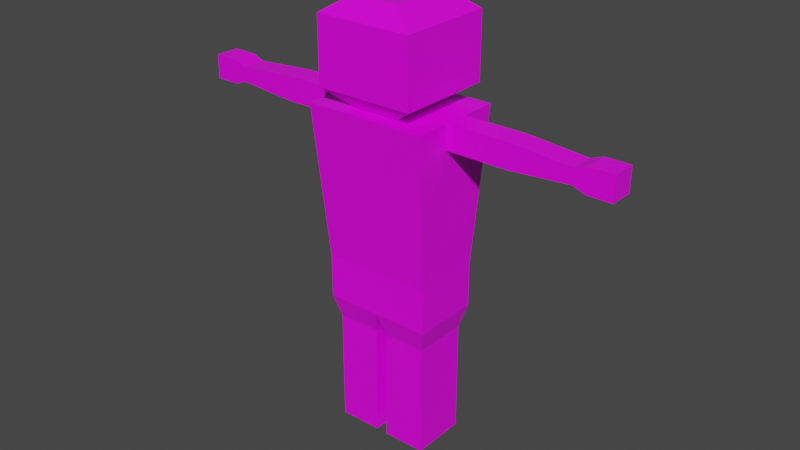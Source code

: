 # Source: PlayerDead.blend  (saved by Blender 2.93.21; exported with 4.5.12 LTS)
import bpy
from mathutils import Matrix  # noqa: F401  (used for matrix-valued properties, if any)

bpy.ops.wm.read_factory_settings(use_empty=True)
scene = bpy.context.scene
scene.name = 'Scene'

# ---- collections
col_collection = bpy.data.collections.new('Collection'); scene.collection.children.link(col_collection)

# ---- images (referenced by path relative to the original .blend; pixels are not part of the script)
import os
ASSET_DIR = os.environ.get("B2B_ASSET_DIR", "")  # directory of the original .blend (textures are referenced by path, not embedded)
HERE = os.path.dirname(os.path.abspath(__file__))  # packed textures are extracted next to this script under _unpacked/

def load_image(name, relpath, width, height, colorspace="sRGB"):
    """Load a texture the original file referenced (path relative to the .blend, or extracted next to this script)."""
    p = next((c for c in (os.path.join(HERE, relpath), os.path.join(ASSET_DIR, relpath)) if relpath and os.path.exists(c)), "")
    if p:
        img = bpy.data.images.load(p, check_existing=True)
        img.name = name
    else:  # same state as the original file: an image datablock whose file is absent (Cycles renders it pink)
        img = bpy.data.images.new(name, width, height)
        img.source = "FILE"
        img.filepath = "//" + (relpath or name)
    img.colorspace_settings.name = colorspace
    return img
img_player_albedo = load_image('Player_albedo', 'Player_albedo.png', 1024, 1024, 'sRGB')

# ---- materials (node trees are filled in below, after node groups)
mat_playermaterial = bpy.data.materials.new('PlayerMaterial')
mat_playermaterial.use_transparent_shadow = False

# ---- material node trees
mat_playermaterial.use_nodes = True; mat_playermaterial.node_tree.nodes.clear()
_N = mat_playermaterial.node_tree.nodes; _L = mat_playermaterial.node_tree.links
n0 = _N.new('ShaderNodeOutputMaterial'); n0.name = 'Material Output'; n0.location = (300, 300)
n1 = _N.new('ShaderNodeNormalMap'); n1.name = 'Normal Map'; n1.location = (-244, -233)
n1.inputs[0].default_value = 0.0
n2 = _N.new('ShaderNodeTexImage'); n2.name = 'Image Texture'; n2.location = (-366, 211)
n2.image = img_player_albedo
n3 = _N.new('ShaderNodeBsdfPrincipled'); n3.name = 'Principled BSDF'; n3.location = (10, 300)
n3.distribution = 'GGX'
n3.subsurface_method = 'BURLEY'
n3.inputs[2].default_value = 0.4
n3.inputs[3].default_value = 1.45
n3.inputs[27].default_value = (0.0, 0.0, 0.0, 1.0)
n3.inputs[28].default_value = 1.0
_L.new(n3.outputs[0], n0.inputs[0])
_L.new(n2.outputs[0], n3.inputs[0])
_L.new(n1.outputs[0], n3.inputs[5])
n0.is_active_output = True

# ---- world
world_world = bpy.data.worlds.new('World'); scene.world = world_world
world_world.use_nodes = True; world_world.node_tree.nodes.clear()
_N = world_world.node_tree.nodes; _L = world_world.node_tree.links
n0 = _N.new('ShaderNodeOutputWorld'); n0.name = 'World Output'; n0.location = (300, 300)
n1 = _N.new('ShaderNodeBackground'); n1.name = 'Background'; n1.location = (10, 300)
n1.inputs[0].default_value = (0.05088, 0.05088, 0.05088, 1.0)
_L.new(n1.outputs[0], n0.inputs[0])
n0.is_active_output = True
world_world.color = (0.05088, 0.05088, 0.05088)
world_world.use_sun_shadow = False
world_world.sun_shadow_jitter_overblur = 0.0

# ---- meshes
me_cube_003 = bpy.data.meshes.new('Cube.003')
me_cube_003.from_pydata([(-0.24, -0.1363, 0.0), (-0.27, -0.1663, 0.9), (-0.24, 0.1363, 0.0), (-0.27, 0.1663, 0.9), (-0.03, 0.1363, 0.0), (0.0, 0.1663, 0.9), (-0.03, -0.1363, 0.0), (0.0, -0.1663, 0.9), (-0.24, -0.1363, 0.45), (-0.24, 0.1363, 0.45), (-0.03, -0.1363, 0.45), (-0.03, 0.1363, 0.45), (-0.24, 0.1363, 0.3), (-0.24, 0.1363, 0.15), (-0.03, -0.1363, 0.3), (-0.03, -0.1363, 0.15), (-0.03, 0.1363, 0.3), (-0.03, 0.1363, 0.15), (-0.24, -0.1363, 0.15), (-0.24, -0.1363, 0.3), (-0.27, -0.1663, 0.675), (-0.27, 0.1663, 0.675), (0.0, -0.1663, 0.675), (0.0, 0.1663, 0.675), (-0.27, -0.1663, 0.7875), (-0.27, 0.1663, 0.7875), (0.0, -0.1663, 0.7875), (0.0, 0.1663, 0.7875), (-0.24, 0.1363, 0.5625), (-0.03, -0.1363, 0.5625), (-0.03, 0.1363, 0.5625), (-0.24, -0.1363, 0.5625)], [], [(24, 1, 3, 25), (26, 7, 1, 24), (5, 3, 1, 7), (2, 4, 6, 0), (25, 3, 5, 27), (12, 9, 11, 16), (14, 10, 8, 19), (19, 8, 9, 12), (0, 18, 13, 2), (18, 19, 12, 13), (6, 15, 18, 0), (15, 14, 19, 18), (2, 13, 17, 4), (13, 12, 16, 17), (28, 21, 23, 30), (4, 17, 15, 6), (29, 22, 20, 31), (31, 20, 21, 28), (21, 25, 27, 23), (22, 26, 24, 20), (20, 24, 25, 21), (8, 31, 28, 9), (10, 29, 31, 8), (9, 28, 30, 11), (15, 17, 16, 14), (14, 16, 11, 10), (10, 11, 30, 29), (29, 30, 23, 22), (22, 23, 27, 26), (5, 7, 26, 27)])
me_cube_003.polygons.foreach_set('use_smooth', [True] * 30)
_k = set([(0, 2), (0, 6), (0, 18), (1, 3), (1, 7), (1, 24), (2, 4), (2, 13), (3, 5), (3, 25), (4, 6), (4, 17), (5, 7), (5, 27), (6, 15), (7, 26), (8, 19), (8, 31), (9, 12), (9, 28), (10, 14), (10, 29), (11, 16), (11, 30), (12, 13), (14, 15), (16, 17), (18, 19), (20, 21), (20, 22), (20, 24), (20, 31), (21, 23), (21, 25), (21, 28), (22, 23), (22, 26), (22, 29), (23, 27), (23, 30), (28, 30), (28, 31), (29, 30), (29, 31)])
me_cube_003.attributes.new('sharp_edge', 'BOOLEAN', 'EDGE').data.foreach_set('value', [ (min(e.vertices), max(e.vertices)) in _k for e in me_cube_003.edges])
_uv = me_cube_003.uv_layers.new(name='UVMap')
_uv.uv.foreach_set('vector', [0.5585, 0.6031, 0.5585, 0.6423, 0.4426, 0.6423, 0.4426, 0.6031, 0.7978, 0.04406, 0.7978, 0.004886, 0.8919, 0.004886, 0.8919, 0.04406, 0.004886, 0.7674, 0.09897, 0.7674, 0.09897, 0.8833, 0.004886, 0.8833, 0.4426, 0.85, 0.5158, 0.85, 0.5158, 0.945, 0.4426, 0.945, 0.694, 0.04406, 0.694, 0.004886, 0.7881, 0.004886, 0.7881, 0.04406, 0.7044, 0.2142, 0.7044, 0.162, 0.7776, 0.162, 0.7776, 0.2142, 0.8083, 0.2142, 0.8083, 0.162, 0.8815, 0.162, 0.8815, 0.2142, 0.5481, 0.4329, 0.5481, 0.4852, 0.4531, 0.4852, 0.4531, 0.4329, 0.5481, 0.3285, 0.5481, 0.3807, 0.4531, 0.3807, 0.4531, 0.3285, 0.5481, 0.3807, 0.5481, 0.4329, 0.4531, 0.4329, 0.4531, 0.3807, 0.8083, 0.3187, 0.8083, 0.2664, 0.8815, 0.2664, 0.8815, 0.3187, 0.8083, 0.2664, 0.8083, 0.2142, 0.8815, 0.2142, 0.8815, 0.2664, 0.7044, 0.3187, 0.7044, 0.2664, 0.7776, 0.2664, 0.7776, 0.3187, 0.7044, 0.2664, 0.7044, 0.2142, 0.7776, 0.2142, 0.7776, 0.2664, 0.7044, 0.1228, 0.694, 0.08324, 0.7881, 0.08324, 0.7776, 0.1228, 0.5481, 0.004886, 0.5481, 0.05712, 0.4531, 0.05712, 0.4531, 0.004886, 0.8083, 0.1228, 0.7978, 0.08324, 0.8919, 0.08324, 0.8815, 0.1228, 0.5481, 0.5243, 0.5585, 0.5639, 0.4426, 0.5639, 0.4531, 0.5243, 0.694, 0.08324, 0.694, 0.04406, 0.7881, 0.04406, 0.7881, 0.08324, 0.7978, 0.08324, 0.7978, 0.04406, 0.8919, 0.04406, 0.8919, 0.08324, 0.5585, 0.5639, 0.5585, 0.6031, 0.4426, 0.6031, 0.4426, 0.5639, 0.5481, 0.4852, 0.5481, 0.5243, 0.4531, 0.5243, 0.4531, 0.4852, 0.8083, 0.162, 0.8083, 0.1228, 0.8815, 0.1228, 0.8815, 0.162, 0.7044, 0.162, 0.7044, 0.1228, 0.7776, 0.1228, 0.7776, 0.162, 0.4531, 0.05712, 0.5481, 0.05712, 0.5481, 0.1094, 0.4531, 0.1094, 0.4531, 0.1094, 0.5481, 0.1094, 0.5481, 0.1616, 0.4531, 0.1616, 0.4531, 0.1616, 0.5481, 0.1616, 0.5481, 0.2008, 0.4531, 0.2008, 0.4531, 0.2008, 0.5481, 0.2008, 0.5585, 0.2403, 0.4426, 0.2403, 0.4426, 0.2403, 0.5585, 0.2403, 0.5585, 0.2795, 0.4426, 0.2795, 0.5585, 0.3187, 0.4426, 0.3187, 0.4426, 0.2795, 0.5585, 0.2795])
me_cube_003.materials.append(mat_playermaterial)
me_cube_003.use_remesh_fix_poles = True
me_cube_003.use_remesh_preserve_attributes = False
me_cube_003.update()
me_cube_003.normals_split_custom_set([tuple(v) for v in zip(*[iter([-1.0, 0.0, 0.0, -1.0, 0.0, 0.0, -1.0, 0.0, 0.0, -1.0, 0.0, 0.0, 0.0, -1.0, 0.0, 0.0, -1.0, 0.0, 0.0, -1.0, 0.0, 0.0, -1.0, 0.0, 0.0, 0.0, 1.0, 0.0, 0.0, 1.0, 0.0, 0.0, 1.0, 0.0, 0.0, 1.0, 0.0, 0.0, -1.0, 0.0, 0.0, -1.0, 0.0, 0.0, -1.0, 0.0, 0.0, -1.0, 0.0, 1.0, 0.0, 0.0, 1.0, 0.0, 0.0, 1.0, 0.0, 0.0, 1.0, 0.0, 0.0, 1.0, 0.0, 0.0, 1.0, 0.0, 0.0, 1.0, 0.0, 0.0, 1.0, 0.0, 0.0, -1.0, 0.0, 0.0, -1.0, 0.0, 0.0, -1.0, 0.0, 0.0, -1.0, 0.0, -1.0, 0.0, 0.0, -1.0, 0.0, 0.0, -1.0, 0.0, 0.0, -1.0, 0.0, 0.0, -1.0, 0.0, 0.0, -1.0, 0.0, 0.0, -1.0, 0.0, 0.0, -1.0, 0.0, 0.0, -1.0, 0.0, 0.0, -1.0, 0.0, 0.0, -1.0, 0.0, 0.0, -1.0, 0.0, 0.0, 0.0, -1.0, 0.0, 0.0, -1.0, 0.0, 0.0, -1.0, 0.0, 0.0, -1.0, 0.0, 0.0, -1.0, 0.0, 0.0, -1.0, 0.0, 0.0, -1.0, 0.0, 0.0, -1.0, 0.0, 0.0, 1.0, 0.0, 0.0, 1.0, 0.0, 0.0, 1.0, 0.0, 0.0, 1.0, 0.0, 0.0, 1.0, 0.0, 0.0, 1.0, 0.0, 0.0, 1.0, 0.0, 0.0, 1.0, 0.0, 0.0, 0.9662, -0.2577, 0.0, 0.9662, -0.2577, 0.0, 0.9662, -0.2577, 0.0, 0.9662, -0.2577, 1.0, 0.0, 0.0, 1.0, 0.0, 0.0, 1.0, 0.0, 0.0, 1.0, 0.0, 0.0, 0.0, -0.9662, -0.2577, 0.0, -0.9662, -0.2577, 0.0, -0.9662, -0.2577, 0.0, -0.9662, -0.2577, -0.9662, 0.0, -0.2577, -0.9662, 0.0, -0.2577, -0.9662, 0.0, -0.2577, -0.9662, 0.0, -0.2577, 0.0, 1.0, 0.0, 0.0, 1.0, 0.0, 0.0, 1.0, 0.0, 0.0, 1.0, 0.0, 0.0, -1.0, 0.0, 0.0, -1.0, 0.0, 0.0, -1.0, 0.0, 0.0, -1.0, 0.0, -1.0, 0.0, 0.0, -1.0, 0.0, 0.0, -1.0, 0.0, 0.0, -1.0, 0.0, 0.0, -1.0, 0.0, 0.0, -1.0, 0.0, 0.0, -1.0, 0.0, 0.0, -1.0, 0.0, 0.0, 0.0, -1.0, 0.0, 0.0, -1.0, 0.0, 0.0, -1.0, 0.0, 0.0, -1.0, 0.0, 0.0, 1.0, 0.0, 0.0, 1.0, 0.0, 0.0, 1.0, 0.0, 0.0, 1.0, 0.0, 1.0, 0.0, 0.0, 1.0, 0.0, 0.0, 1.0, 0.0, 0.0, 1.0, 0.0, 0.0, 1.0, 0.0, 0.0, 1.0, 0.0, 0.0, 1.0, 0.0, 0.0, 1.0, 0.0, 0.0, 1.0, 0.0, 0.0, 1.0, 0.0, 0.0, 1.0, 0.0, 0.0, 1.0, 0.0, 0.0, 0.9662, 0.0, -0.2577, 0.9662, 0.0, -0.2577, 0.9662, 0.0, -0.2577, 0.9662, 0.0, -0.2577, 1.0, 0.0, 0.0, 1.0, 0.0, 0.0, 1.0, 0.0, 0.0, 1.0, 0.0, 0.0, 1.0, 0.0, 0.0, 1.0, 0.0, 0.0, 1.0, 0.0, 0.0, 1.0, 0.0, 0.0])] * 3)])
me_cube_004 = bpy.data.meshes.new('Cube.004')
me_cube_004.from_pydata([(0.03, -0.1363, 0.0), (0.0, -0.1663, 0.9), (0.03, 0.1363, 0.0), (0.0, 0.1663, 0.9), (0.24, 0.1363, 0.0), (0.27, 0.1663, 0.9), (0.24, -0.1363, 0.0), (0.27, -0.1663, 0.9), (0.03, -0.1363, 0.45), (0.03, 0.1363, 0.45), (0.24, -0.1363, 0.45), (0.24, 0.1363, 0.45), (0.03, 0.1363, 0.3), (0.03, 0.1363, 0.15), (0.24, -0.1363, 0.3), (0.24, -0.1363, 0.15), (0.24, 0.1363, 0.3), (0.24, 0.1363, 0.15), (0.03, -0.1363, 0.15), (0.03, -0.1363, 0.3), (0.0, -0.1663, 0.675), (0.0, 0.1663, 0.675), (0.27, -0.1663, 0.675), (0.27, 0.1663, 0.675), (0.0, -0.1663, 0.7875), (0.0, 0.1663, 0.7875), (0.27, -0.1663, 0.7875), (0.27, 0.1663, 0.7875), (0.03, 0.1363, 0.5625), (0.24, -0.1363, 0.5625), (0.24, 0.1363, 0.5625), (0.03, -0.1363, 0.5625)], [], [(24, 1, 3, 25), (26, 7, 1, 24), (5, 3, 1, 7), (2, 4, 6, 0), (25, 3, 5, 27), (12, 9, 11, 16), (14, 10, 8, 19), (19, 8, 9, 12), (0, 18, 13, 2), (18, 19, 12, 13), (6, 15, 18, 0), (15, 14, 19, 18), (2, 13, 17, 4), (13, 12, 16, 17), (28, 21, 23, 30), (4, 17, 15, 6), (29, 22, 20, 31), (31, 20, 21, 28), (21, 25, 27, 23), (22, 26, 24, 20), (20, 24, 25, 21), (8, 31, 28, 9), (10, 29, 31, 8), (9, 28, 30, 11), (15, 17, 16, 14), (14, 16, 11, 10), (10, 11, 30, 29), (29, 30, 23, 22), (22, 23, 27, 26), (5, 7, 26, 27)])
me_cube_004.polygons.foreach_set('use_smooth', [True] * 30)
_k = set([(0, 2), (0, 6), (0, 18), (1, 3), (1, 7), (1, 24), (2, 4), (2, 13), (3, 5), (3, 25), (4, 6), (4, 17), (5, 7), (5, 27), (6, 15), (7, 26), (8, 19), (8, 31), (9, 12), (9, 28), (10, 14), (10, 29), (11, 16), (11, 30), (12, 13), (14, 15), (16, 17), (18, 19), (20, 21), (20, 22), (20, 24), (20, 31), (21, 23), (21, 25), (21, 28), (22, 23), (22, 26), (22, 29), (23, 27), (23, 30), (28, 30), (28, 31), (29, 30), (29, 31)])
me_cube_004.attributes.new('sharp_edge', 'BOOLEAN', 'EDGE').data.foreach_set('value', [ (min(e.vertices), max(e.vertices)) in _k for e in me_cube_004.edges])
_uv = me_cube_004.uv_layers.new(name='UVMap')
_uv.uv.foreach_set('vector', [0.6842, 0.2795, 0.6842, 0.3187, 0.5683, 0.3187, 0.5683, 0.2795, 0.7978, 0.3676, 0.7978, 0.3285, 0.8919, 0.3285, 0.8919, 0.3676, 0.5695, 0.8291, 0.6635, 0.8291, 0.6635, 0.945, 0.5695, 0.945, 0.7426, 0.8291, 0.8158, 0.8291, 0.8158, 0.9241, 0.7426, 0.9241, 0.694, 0.3676, 0.694, 0.3285, 0.7881, 0.3285, 0.7881, 0.3676, 0.7044, 0.5378, 0.7044, 0.4855, 0.7776, 0.4855, 0.7776, 0.5378, 0.8083, 0.5378, 0.8083, 0.4855, 0.8815, 0.4855, 0.8815, 0.5378, 0.6738, 0.1094, 0.6738, 0.1616, 0.5787, 0.1616, 0.5787, 0.1094, 0.6738, 0.004886, 0.6738, 0.05712, 0.5787, 0.05712, 0.5787, 0.004886, 0.6738, 0.05712, 0.6738, 0.1094, 0.5787, 0.1094, 0.5787, 0.05712, 0.8083, 0.6423, 0.8083, 0.59, 0.8815, 0.59, 0.8815, 0.6423, 0.8083, 0.59, 0.8083, 0.5378, 0.8815, 0.5378, 0.8815, 0.59, 0.7044, 0.6423, 0.7044, 0.59, 0.7776, 0.59, 0.7776, 0.6423, 0.7044, 0.59, 0.7044, 0.5378, 0.7776, 0.5378, 0.7776, 0.59, 0.7044, 0.4464, 0.694, 0.4068, 0.7881, 0.4068, 0.7776, 0.4464, 0.6738, 0.3285, 0.6738, 0.3807, 0.5787, 0.3807, 0.5787, 0.3285, 0.8083, 0.4464, 0.7978, 0.4068, 0.8919, 0.4068, 0.8815, 0.4464, 0.6738, 0.2008, 0.6842, 0.2403, 0.5683, 0.2403, 0.5787, 0.2008, 0.694, 0.4068, 0.694, 0.3676, 0.7881, 0.3676, 0.7881, 0.4068, 0.7978, 0.4068, 0.7978, 0.3676, 0.8919, 0.3676, 0.8919, 0.4068, 0.6842, 0.2403, 0.6842, 0.2795, 0.5683, 0.2795, 0.5683, 0.2403, 0.6738, 0.1616, 0.6738, 0.2008, 0.5787, 0.2008, 0.5787, 0.1616, 0.8083, 0.4855, 0.8083, 0.4464, 0.8815, 0.4464, 0.8815, 0.4855, 0.7044, 0.4855, 0.7044, 0.4464, 0.7776, 0.4464, 0.7776, 0.4855, 0.5787, 0.3807, 0.6738, 0.3807, 0.6738, 0.4329, 0.5787, 0.4329, 0.5787, 0.4329, 0.6738, 0.4329, 0.6738, 0.4852, 0.5787, 0.4852, 0.5787, 0.4852, 0.6738, 0.4852, 0.6738, 0.5243, 0.5787, 0.5243, 0.5787, 0.5243, 0.6738, 0.5243, 0.6842, 0.5639, 0.5683, 0.5639, 0.5683, 0.5639, 0.6842, 0.5639, 0.6842, 0.6031, 0.5683, 0.6031, 0.6842, 0.6423, 0.5683, 0.6423, 0.5683, 0.6031, 0.6842, 0.6031])
me_cube_004.materials.append(mat_playermaterial)
me_cube_004.use_remesh_fix_poles = True
me_cube_004.use_remesh_preserve_attributes = False
me_cube_004.update()
me_cube_004.normals_split_custom_set([tuple(v) for v in zip(*[iter([-1.0, 0.0, 0.0, -1.0, 0.0, 0.0, -1.0, 0.0, 0.0, -1.0, 0.0, 0.0, 0.0, -1.0, 0.0, 0.0, -1.0, 0.0, 0.0, -1.0, 0.0, 0.0, -1.0, 0.0, 0.0, 0.0, 1.0, 0.0, 0.0, 1.0, 0.0, 0.0, 1.0, 0.0, 0.0, 1.0, 0.0, 0.0, -1.0, 0.0, 0.0, -1.0, 0.0, 0.0, -1.0, 0.0, 0.0, -1.0, 0.0, 1.0, 0.0, 0.0, 1.0, 0.0, 0.0, 1.0, 0.0, 0.0, 1.0, 0.0, 0.0, 1.0, 0.0, 0.0, 1.0, 0.0, 0.0, 1.0, 0.0, 0.0, 1.0, 0.0, 0.0, -1.0, 0.0, 0.0, -1.0, 0.0, 0.0, -1.0, 0.0, 0.0, -1.0, 0.0, -1.0, 0.0, 0.0, -1.0, 0.0, 0.0, -1.0, 0.0, 0.0, -1.0, 0.0, 0.0, -1.0, 0.0, 0.0, -1.0, 0.0, 0.0, -1.0, 0.0, 0.0, -1.0, 0.0, 0.0, -1.0, 0.0, 0.0, -1.0, 0.0, 0.0, -1.0, 0.0, 0.0, -1.0, 0.0, 0.0, 0.0, -1.0, 0.0, 0.0, -1.0, 0.0, 0.0, -1.0, 0.0, 0.0, -1.0, 0.0, 0.0, -1.0, 0.0, 0.0, -1.0, 0.0, 0.0, -1.0, 0.0, 0.0, -1.0, 0.0, 0.0, 1.0, 0.0, 0.0, 1.0, 0.0, 0.0, 1.0, 0.0, 0.0, 1.0, 0.0, 0.0, 1.0, 0.0, 0.0, 1.0, 0.0, 0.0, 1.0, 0.0, 0.0, 1.0, 0.0, 0.0, 0.9662, -0.2577, 0.0, 0.9662, -0.2577, 0.0, 0.9662, -0.2577, 0.0, 0.9662, -0.2577, 1.0, 0.0, 0.0, 1.0, 0.0, 0.0, 1.0, 0.0, 0.0, 1.0, 0.0, 0.0, 0.0, -0.9662, -0.2577, 0.0, -0.9662, -0.2577, 0.0, -0.9662, -0.2577, 0.0, -0.9662, -0.2577, -0.9662, 0.0, -0.2577, -0.9662, 0.0, -0.2577, -0.9662, 0.0, -0.2577, -0.9662, 0.0, -0.2577, 0.0, 1.0, 0.0, 0.0, 1.0, 0.0, 0.0, 1.0, 0.0, 0.0, 1.0, 0.0, 0.0, -1.0, 0.0, 0.0, -1.0, 0.0, 0.0, -1.0, 0.0, 0.0, -1.0, 0.0, -1.0, 0.0, 0.0, -1.0, 0.0, 0.0, -1.0, 0.0, 0.0, -1.0, 0.0, 0.0, -1.0, 0.0, 0.0, -1.0, 0.0, 0.0, -1.0, 0.0, 0.0, -1.0, 0.0, 0.0, 0.0, -1.0, 0.0, 0.0, -1.0, 0.0, 0.0, -1.0, 0.0, 0.0, -1.0, 0.0, 0.0, 1.0, 0.0, 0.0, 1.0, 0.0, 0.0, 1.0, 0.0, 0.0, 1.0, 0.0, 1.0, 0.0, 0.0, 1.0, 0.0, 0.0, 1.0, 0.0, 0.0, 1.0, 0.0, 0.0, 1.0, 0.0, 0.0, 1.0, 0.0, 0.0, 1.0, 0.0, 0.0, 1.0, 0.0, 0.0, 1.0, 0.0, 0.0, 1.0, 0.0, 0.0, 1.0, 0.0, 0.0, 1.0, 0.0, 0.0, 0.9662, 0.0, -0.2577, 0.9662, 0.0, -0.2577, 0.9662, 0.0, -0.2577, 0.9662, 0.0, -0.2577, 1.0, 0.0, 0.0, 1.0, 0.0, 0.0, 1.0, 0.0, 0.0, 1.0, 0.0, 0.0, 1.0, 0.0, 0.0, 1.0, 0.0, 0.0, 1.0, 0.0, 0.0, 1.0, 0.0, 0.0])] * 3)])
me_cube_001 = bpy.data.meshes.new('Cube.001')
me_cube_001.from_pydata([(0.3, 0.24, 1.65), (0.27, 0.168, 0.9), (0.3, -0.24, 1.65), (0.27, -0.168, 0.9), (-0.3, 0.24, 1.65), (-0.27, 0.168, 0.9), (-0.3, -0.24, 1.65), (-0.27, -0.168, 0.9)], [], [(0, 4, 6, 2), (3, 2, 6, 7), (7, 6, 4, 5), (5, 1, 3, 7), (1, 0, 2, 3), (5, 4, 0, 1)])
me_cube_001.polygons.foreach_set('use_smooth', [True] * 6)
_k = set([(0, 1), (0, 2), (0, 4), (1, 3), (1, 5), (2, 3), (2, 6), (3, 7), (4, 5), (4, 6), (5, 7), (6, 7)])
me_cube_001.attributes.new('sharp_edge', 'BOOLEAN', 'EDGE').data.foreach_set('value', [ (min(e.vertices), max(e.vertices)) in _k for e in me_cube_001.edges])
_uv = me_cube_001.uv_layers.new(name='UVMap')
_uv.uv.foreach_set('vector', [0.1722, 0.5485, 0.1722, 0.7576, 0.004886, 0.7576, 0.004886, 0.5485, 0.2035, 0.004886, 0.214, 0.2674, 0.004886, 0.2674, 0.01534, 0.004886, 0.3241, 0.2772, 0.3492, 0.5388, 0.1819, 0.5388, 0.207, 0.2772, 0.5597, 0.652, 0.5597, 0.8402, 0.4426, 0.8402, 0.4426, 0.652, 0.1471, 0.2772, 0.1722, 0.5388, 0.004886, 0.5388, 0.02998, 0.2772, 0.4224, 0.004886, 0.4328, 0.2674, 0.2237, 0.2674, 0.2342, 0.004886])
me_cube_001.materials.append(mat_playermaterial)
me_cube_001.use_remesh_fix_poles = True
me_cube_001.use_remesh_preserve_attributes = False
me_cube_001.update()
me_cube_001.normals_split_custom_set([tuple(v) for v in zip(*[iter([0.0, 0.0, 1.0, 0.0, 0.0, 1.0, 0.0, 0.0, 1.0, 0.0, 0.0, 1.0, 0.0, -0.9954, -0.09556, 0.0, -0.9954, -0.09556, 0.0, -0.9954, -0.09556, 0.0, -0.9954, -0.09556, -0.9992, 0.0, -0.03997, -0.9992, 0.0, -0.03997, -0.9992, 0.0, -0.03997, -0.9992, 0.0, -0.03997, 0.0, 0.0, -1.0, 0.0, 0.0, -1.0, 0.0, 0.0, -1.0, 0.0, 0.0, -1.0, 0.9992, 0.0, -0.03997, 0.9992, 0.0, -0.03997, 0.9992, 0.0, -0.03997, 0.9992, 0.0, -0.03997, 0.0, 0.9954, -0.09556, 0.0, 0.9954, -0.09556, 0.0, 0.9954, -0.09556, 0.0, 0.9954, -0.09556])] * 3)])
me_cube_006 = bpy.data.meshes.new('Cube.006')
me_cube_006.from_pydata([(-0.2948, 0.06, 1.531), (-0.3, 0.06, 1.65), (-0.2948, -0.06, 1.531), (-0.3, -0.06, 1.65), (-0.6, 0.06, 1.53), (-0.6, 0.06, 1.65), (-0.6, -0.06, 1.53), (-0.6, -0.06, 1.65), (-0.9, 0.06, 1.554), (-0.9, 0.06, 1.626), (-0.9, -0.06, 1.554), (-0.9, -0.06, 1.626), (-0.96, 0.06, 1.531), (-0.96, 0.06, 1.649), (-0.96, -0.06, 1.531), (-0.96, -0.06, 1.649), (-1.08, 0.06, 1.531), (-1.08, 0.06, 1.649), (-1.08, -0.06, 1.531), (-1.08, -0.06, 1.649)], [], [(0, 1, 3, 2), (2, 3, 7, 6), (5, 4, 8, 9), (4, 5, 1, 0), (2, 6, 4, 0), (7, 3, 1, 5), (11, 9, 13, 15), (4, 6, 10, 8), (7, 5, 9, 11), (6, 7, 11, 10), (15, 13, 17, 19), (10, 11, 15, 14), (9, 8, 12, 13), (8, 10, 14, 12), (18, 19, 17, 16), (14, 15, 19, 18), (13, 12, 16, 17), (12, 14, 18, 16)])
me_cube_006.polygons.foreach_set('use_smooth', [True] * 18)
_k = set([(0, 1), (0, 2), (0, 4), (1, 3), (1, 5), (2, 3), (2, 6), (3, 7), (4, 6), (4, 8), (5, 7), (5, 9), (6, 10), (7, 11), (8, 10), (8, 12), (9, 11), (9, 13), (10, 14), (11, 15), (12, 14), (12, 16), (13, 15), (13, 17), (14, 18), (15, 19), (16, 17), (16, 18), (17, 19), (18, 19)])
me_cube_006.attributes.new('sharp_edge', 'BOOLEAN', 'EDGE').data.foreach_set('value', [ (min(e.vertices), max(e.vertices)) in _k for e in me_cube_006.edges])
_uv = me_cube_006.uv_layers.new(name='UVMap')
_uv.uv.foreach_set('vector', [0.1504, 0.8092, 0.1087, 0.8092, 0.1087, 0.7674, 0.1504, 0.7674, 0.919, 0.9256, 0.8774, 0.9239, 0.8771, 0.8194, 0.919, 0.8193, 0.9017, 0.1111, 0.9435, 0.1112, 0.935, 0.2158, 0.9098, 0.2157, 0.9435, 0.1112, 0.9017, 0.1111, 0.9019, 0.006608, 0.9435, 0.004886, 0.9017, 0.5612, 0.9017, 0.4551, 0.9435, 0.4551, 0.9435, 0.5612, 0.9533, 0.3944, 0.9533, 0.2901, 0.9951, 0.2901, 0.9951, 0.3944, 0.9533, 0.4981, 0.9951, 0.4981, 0.9951, 0.5195, 0.9533, 0.5195, 0.9435, 0.4551, 0.9017, 0.4551, 0.9017, 0.3514, 0.9435, 0.3514, 0.9533, 0.3944, 0.9951, 0.3944, 0.9951, 0.4981, 0.9533, 0.4981, 0.919, 0.8193, 0.8771, 0.8194, 0.8852, 0.7148, 0.9104, 0.7148, 0.9533, 0.5195, 0.9951, 0.5195, 0.9951, 0.5612, 0.9533, 0.5612, 0.9104, 0.7148, 0.8852, 0.7148, 0.8773, 0.6939, 0.9183, 0.6938, 0.9098, 0.2157, 0.935, 0.2158, 0.9428, 0.2367, 0.9019, 0.2366, 0.9435, 0.3514, 0.9017, 0.3514, 0.9017, 0.33, 0.9435, 0.33, 0.1497, 0.9124, 0.1087, 0.9124, 0.1087, 0.8706, 0.1497, 0.8706, 0.9183, 0.6938, 0.8773, 0.6939, 0.8772, 0.6521, 0.9182, 0.652, 0.9019, 0.2366, 0.9428, 0.2367, 0.9427, 0.2785, 0.9018, 0.2784, 0.9435, 0.33, 0.9017, 0.33, 0.9017, 0.2883, 0.9435, 0.2883])
me_cube_006.materials.append(mat_playermaterial)
me_cube_006.use_remesh_fix_poles = True
me_cube_006.use_remesh_preserve_attributes = False
me_cube_006.update()
me_cube_006.normals_split_custom_set([tuple(v) for v in zip(*[iter([0.9991, 0.0, 0.04348, 0.9991, 0.0, 0.04348, 0.9991, 0.0, 0.04348, 0.9991, 0.0, 0.04348, 1.002e-10, -1.0, -5.143e-08, 1.002e-10, -1.0, -5.143e-08, 5.143e-11, -1.0, -5.783e-08, 5.14e-11, -1.0, -5.784e-08, -5.143e-11, 1.0, 7.556e-08, -5.14e-11, 1.0, 7.555e-08, -2.837e-14, 1.0, 7.385e-08, -2.837e-14, 1.0, 7.385e-08, -5.14e-11, 1.0, 7.555e-08, -5.143e-11, 1.0, 7.556e-08, -1.002e-10, 1.0, 8.599e-08, -1.002e-10, 1.0, 8.599e-08, 0.002128, 4.975e-07, -1.0, 0.002128, 4.975e-07, -1.0, 0.002128, 4.975e-07, -1.0, 0.002128, 4.975e-07, -1.0, -4.139e-07, 0.0, 1.0, -4.139e-07, 0.0, 1.0, -4.139e-07, 0.0, 1.0, -4.139e-07, 0.0, 1.0, 0.3526, 0.0, 0.9358, 0.3526, 0.0, 0.9358, 0.3526, 0.0, 0.9358, 0.3526, 0.0, 0.9358, -0.07925, 5.158e-07, -0.9969, -0.07925, 5.158e-07, -0.9969, -0.07925, 5.158e-07, -0.9969, -0.07925, 5.158e-07, -0.9969, -0.07925, 0.0, 0.9969, -0.07925, 0.0, 0.9969, -0.07925, 0.0, 0.9969, -0.07925, 0.0, 0.9969, 5.14e-11, -1.0, -5.784e-08, 5.143e-11, -1.0, -5.783e-08, 1.966e-13, -1.0, -7.385e-08, 1.966e-13, -1.0, -7.385e-08, 0.0, 0.0, 1.0, 0.0, 0.0, 1.0, 0.0, 0.0, 1.0, 0.0, 0.0, 1.0, 1.966e-13, -1.0, -7.385e-08, 1.966e-13, -1.0, -7.385e-08, 1.358e-13, -1.0, -7.289e-08, 1.358e-13, -1.0, -7.289e-08, -2.837e-14, 1.0, 7.385e-08, -2.837e-14, 1.0, 7.385e-08, 0.0, 1.0, 7.289e-08, 0.0, 1.0, 7.289e-08, 0.3526, 0.0, -0.9358, 0.3526, 0.0, -0.9358, 0.3526, 0.0, -0.9358, 0.3526, 0.0, -0.9358, -1.0, 0.0, 0.0, -1.0, 0.0, 0.0, -1.0, 0.0, 0.0, -1.0, 0.0, 0.0, 1.358e-13, -1.0, -7.289e-08, 1.358e-13, -1.0, -7.289e-08, 0.0, -1.0, -6.604e-08, 0.0, -1.0, -6.604e-08, 0.0, 1.0, 7.289e-08, 0.0, 1.0, 7.289e-08, 0.0, 1.0, 6.604e-08, 0.0, 1.0, 6.604e-08, 0.0, 0.0, -1.0, 0.0, 0.0, -1.0, 0.0, 0.0, -1.0, 0.0, 0.0, -1.0])] * 3)])
me_cube_002 = bpy.data.meshes.new('Cube.002')
me_cube_002.from_pydata([(-0.24, -0.24, 1.732), (-0.24, -0.24, 1.812), (-0.24, -0.24, 1.892), (-0.24, -0.24, 1.972), (-0.24, -0.24, 2.052), (-0.24, 0.24, 2.052), (-0.24, 0.24, 1.972), (-0.24, 0.24, 1.892), (-0.24, 0.24, 1.812), (-0.24, 0.24, 1.732), (0.24, 0.24, 2.052), (0.24, 0.24, 1.972), (0.24, 0.24, 1.892), (0.24, 0.24, 1.812), (0.24, 0.24, 1.732), (0.24, -0.24, 2.052), (0.24, -0.24, 1.972), (0.24, -0.24, 1.892), (0.24, -0.24, 1.812), (0.24, -0.24, 1.732), (-0.24, -0.24, 2.012), (0.06, -0.24, 1.892), (-0.06, -0.24, 1.972), (-0.06, -0.24, 1.732), (-1.045e-08, -0.24, 1.732), (-1.051e-08, -0.24, 1.812), (-1.056e-08, -0.24, 1.892), (-1.062e-08, -0.24, 1.972), (-1.068e-08, -0.24, 2.052), (-1.063e-08, 0.24, 1.732), (-1.068e-08, 0.24, 1.812), (-1.074e-08, 0.24, 1.892), (-1.08e-08, 0.24, 1.972), (-1.085e-08, 0.24, 2.052), (0.06, -0.24, 2.012), (0.06, -0.24, 2.052), (-0.12, -0.24, 1.732), (-0.12, -0.24, 1.812), (-0.12, -0.24, 1.892), (-0.12, -0.24, 1.972), (-0.12, -0.24, 2.052), (0.06, -0.24, 1.812), (-0.06, -0.24, 1.892), (-0.12, 0.24, 1.732), (-0.12, 0.24, 1.812), (-0.12, 0.24, 1.892), (-0.12, 0.24, 1.972), (-0.12, 0.24, 2.052), (0.06, -0.24, 1.732), (-0.06, -0.24, 1.812), (0.12, 0.24, 1.732), (0.12, 0.24, 1.812), (0.12, 0.24, 1.892), (0.12, 0.24, 1.972), (0.12, 0.24, 2.052), (-0.06, -0.24, 2.052), (0.06, -0.24, 1.972), (0.12, -0.24, 1.732), (0.12, -0.24, 1.812), (0.12, -0.24, 1.892), (0.12, -0.24, 1.972), (0.12, -0.24, 2.052), (0.24, 0.16, 1.732), (0.24, 0.08, 1.732), (0.24, -7.451e-09, 1.732), (0.24, -0.08, 1.732), (0.24, -0.16, 1.732), (0.24, 0.16, 1.812), (0.24, 0.08, 1.812), (0.24, -7.451e-09, 1.812), (0.24, -0.08, 1.812), (0.24, -0.16, 1.812), (0.24, 0.16, 1.892), (0.24, 0.08, 1.892), (0.24, -7.451e-09, 1.892), (0.24, -0.08, 1.892), (0.24, -0.16, 1.892), (0.24, 0.16, 1.972), (0.24, 0.08, 1.972), (0.24, -7.451e-09, 1.972), (0.24, -0.08, 1.972), (0.24, -0.16, 1.972), (0.24, 0.16, 2.052), (0.24, 0.08, 2.052), (0.24, -7.451e-09, 2.052), (0.24, -0.08, 2.052), (0.24, -0.16, 2.052), (-0.24, -0.16, 1.732), (-0.24, -0.08, 1.732), (-0.24, 7.451e-09, 1.732), (-0.24, 0.08, 1.732), (-0.24, 0.16, 1.732), (-0.24, -0.16, 1.812), (-0.24, -0.08, 1.812), (-0.24, 7.451e-09, 1.812), (-0.24, 0.08, 1.812), (-0.24, 0.16, 1.812), (-0.24, -0.16, 1.892), (-0.24, -0.08, 1.892), (-0.24, 7.451e-09, 1.892), (-0.24, 0.08, 1.892), (-0.24, 0.16, 1.892), (-0.24, -0.16, 1.972), (-0.24, -0.08, 1.972), (-0.24, 7.451e-09, 1.972), (-0.24, 0.08, 1.972), (-0.24, 0.16, 1.972), (-0.24, -0.16, 2.052), (-0.24, -0.08, 2.052), (-0.24, 7.451e-09, 2.052), (-0.24, 0.08, 2.052), (-0.24, 0.16, 2.052), (-1.088e-08, 0.16, 2.132), (-1.085e-08, 0.08, 2.132), (-1.082e-08, -7.451e-09, 2.132), (-1.079e-08, -0.08, 2.132), (-1.076e-08, -0.16, 2.132), (-1.054e-08, 0.16, 1.652), (-1.051e-08, 0.08, 1.652), (-1.048e-08, -7.451e-09, 1.652), (-1.045e-08, -0.08, 1.652), (-1.042e-08, -0.16, 1.652), (-0.12, 0.16, 1.652), (-0.12, 0.08, 1.652), (-0.12, -7.451e-09, 1.652), (-0.12, -0.08, 1.652), (-0.12, -0.16, 1.652), (-0.12, 0.16, 2.132), (-0.12, 0.08, 2.132), (-0.12, -7.451e-09, 2.132), (-0.12, -0.08, 2.132), (-0.12, -0.16, 2.132), (0.12, 0.16, 2.132), (0.12, 0.08, 2.132), (0.12, -7.451e-09, 2.132), (0.12, -0.08, 2.132), (0.12, -0.16, 2.132), (0.12, 0.16, 1.652), (0.12, 0.08, 1.652), (0.12, -7.451e-09, 1.652), (0.12, -0.08, 1.652), (0.12, -0.16, 1.652), (-0.24, 0.24, 2.012), (0.24, 0.24, 2.012), (0.24, -0.24, 2.012), (-1.082e-08, 0.24, 2.012), (-1.065e-08, -0.24, 2.012), (-0.12, 0.24, 2.012), (-0.12, -0.24, 2.012), (0.12, -0.24, 2.012), (0.12, 0.24, 2.012), (-0.06, -0.24, 2.012), (-0.24, -0.16, 2.012), (-0.24, -0.08, 2.012), (-0.24, 7.451e-09, 2.012), (-0.24, 0.08, 2.012), (-0.24, 0.16, 2.012), (0.24, 0.16, 2.012), (0.24, 0.08, 2.012), (0.24, -7.451e-09, 2.012), (0.24, -0.08, 2.012), (0.24, -0.16, 2.012)], [], [(131, 107, 4), (10, 54, 33, 47, 5, 127, 112, 132), (5, 111, 127), (14, 137, 117, 122, 9, 43, 29, 50), (82, 10, 132), (36, 37, 1, 0), (37, 38, 2, 1), (38, 39, 3, 2), (148, 40, 4, 20), (66, 71, 18, 19), (71, 76, 17, 18), (76, 81, 16, 17), (161, 86, 15, 144), (9, 122, 91), (50, 51, 13, 14), (51, 52, 12, 13), (52, 53, 11, 12), (150, 54, 10, 143), (91, 96, 8, 9), (96, 101, 7, 8), (101, 106, 6, 7), (156, 111, 5, 142), (147, 47, 33, 145), (45, 46, 32, 31), (44, 45, 31, 30), (43, 44, 30, 29), (3, 20, 152, 102), (34, 35, 28, 146), (21, 56, 27, 26), (41, 21, 26, 25), (48, 41, 25, 24), (11, 143, 157, 77), (80, 160, 161, 81), (105, 155, 156, 106), (79, 159, 160, 80), (149, 61, 35, 34), (25, 26, 42, 49), (9, 8, 44, 43), (8, 7, 45, 44), (7, 6, 46, 45), (142, 5, 47, 147), (151, 55, 40, 148), (42, 22, 39, 38), (49, 42, 38, 37), (23, 49, 37, 36), (104, 154, 155, 105), (146, 28, 55, 151), (26, 27, 22, 42), (15, 86, 136), (66, 19, 141), (19, 18, 58, 57), (18, 17, 59, 58), (17, 16, 60, 59), (144, 15, 61, 149), (145, 33, 54, 150), (31, 32, 53, 52), (30, 31, 52, 51), (29, 30, 51, 50), (32, 145, 150, 53), (77, 157, 158, 78), (59, 60, 56, 21), (62, 137, 14), (126, 0, 87), (103, 153, 154, 104), (78, 158, 159, 79), (87, 88, 125, 126), (88, 89, 124, 125), (89, 90, 123, 124), (90, 91, 122, 123), (16, 144, 149, 60), (117, 137, 138, 118), (118, 138, 139, 119), (119, 139, 140, 120), (120, 140, 141, 121), (24, 25, 49, 23), (112, 127, 128, 113), (113, 128, 129, 114), (114, 129, 130, 115), (115, 130, 131, 116), (57, 58, 41, 48), (127, 111, 110, 128), (128, 110, 109, 129), (129, 109, 108, 130), (130, 108, 107, 131), (102, 152, 153, 103), (122, 117, 118, 123), (123, 118, 119, 124), (124, 119, 120, 125), (125, 120, 121, 126), (58, 59, 21, 41), (132, 112, 113, 133), (133, 113, 114, 134), (134, 114, 115, 135), (135, 115, 116, 136), (20, 4, 107, 152), (152, 107, 108, 153), (153, 108, 109, 154), (154, 109, 110, 155), (155, 110, 111, 156), (2, 3, 102, 97), (97, 102, 103, 98), (98, 103, 104, 99), (99, 104, 105, 100), (100, 105, 106, 101), (1, 2, 97, 92), (92, 97, 98, 93), (93, 98, 99, 94), (94, 99, 100, 95), (95, 100, 101, 96), (0, 1, 92, 87), (87, 92, 93, 88), (88, 93, 94, 89), (89, 94, 95, 90), (90, 95, 96, 91), (0, 126, 121, 141, 19, 57, 48, 24, 23, 36), (141, 140, 65, 66), (140, 139, 64, 65), (139, 138, 63, 64), (138, 137, 62, 63), (143, 10, 82, 157), (157, 82, 83, 158), (158, 83, 84, 159), (159, 84, 85, 160), (160, 85, 86, 161), (12, 11, 77, 72), (72, 77, 78, 73), (73, 78, 79, 74), (74, 79, 80, 75), (75, 80, 81, 76), (13, 12, 72, 67), (67, 72, 73, 68), (68, 73, 74, 69), (69, 74, 75, 70), (70, 75, 76, 71), (14, 13, 67, 62), (62, 67, 68, 63), (63, 68, 69, 64), (64, 69, 70, 65), (65, 70, 71, 66), (4, 40, 55, 28, 35, 61, 15, 136, 116, 131), (136, 86, 85, 135), (135, 85, 84, 134), (134, 84, 83, 133), (133, 83, 82, 132), (27, 146, 151, 22), (22, 151, 148, 39), (6, 142, 147, 46), (60, 149, 34, 56), (56, 34, 146, 27), (46, 147, 145, 32), (106, 156, 142, 6), (53, 150, 143, 11), (81, 161, 144, 16), (39, 148, 20, 3)])
me_cube_002.polygons.foreach_set('use_smooth', [True] * 154)
_k = set([(0, 1), (0, 36), (0, 87), (0, 126), (1, 2), (2, 3), (3, 20), (4, 20), (4, 40), (4, 107), (4, 131), (5, 47), (5, 111), (5, 127), (5, 142), (6, 7), (6, 142), (7, 8), (8, 9), (9, 43), (9, 91), (9, 122), (10, 54), (10, 82), (10, 132), (10, 143), (11, 12), (11, 143), (12, 13), (13, 14), (14, 50), (14, 62), (14, 137), (15, 61), (15, 86), (15, 136), (15, 144), (16, 17), (16, 144), (17, 18), (18, 19), (19, 57), (19, 66), (19, 141), (23, 24), (23, 36), (24, 48), (28, 35), (28, 55), (29, 43), (29, 50), (33, 47), (33, 54), (35, 61), (40, 55), (48, 57), (62, 63), (63, 64), (64, 65), (65, 66), (82, 83), (83, 84), (84, 85), (85, 86), (87, 88), (88, 89), (89, 90), (90, 91), (107, 108), (108, 109), (109, 110), (110, 111), (112, 127), (112, 132), (116, 131), (116, 136), (117, 122), (117, 137), (121, 126), (121, 141), (122, 123), (123, 124), (124, 125), (125, 126), (127, 128), (128, 129), (129, 130), (130, 131), (132, 133), (133, 134), (134, 135), (135, 136), (137, 138), (138, 139), (139, 140), (140, 141)])
me_cube_002.attributes.new('sharp_edge', 'BOOLEAN', 'EDGE').data.foreach_set('value', [ (min(e.vertices), max(e.vertices)) in _k for e in me_cube_002.edges])
_uv = me_cube_002.uv_layers.new(name='UVMap')
_uv.uv.foreach_set('vector', [0.5695, 0.7775, 0.5892, 0.8193, 0.5695, 0.8193, 0.6877, 0.652, 0.6877, 0.6938, 0.6877, 0.7357, 0.6877, 0.7775, 0.6877, 0.8193, 0.6483, 0.7775, 0.6483, 0.7357, 0.6483, 0.6938, 0.6877, 0.8193, 0.668, 0.8193, 0.6483, 0.7775, 0.1819, 0.6668, 0.2237, 0.6274, 0.2656, 0.6274, 0.3074, 0.6274, 0.3492, 0.6668, 0.3074, 0.6668, 0.2656, 0.6668, 0.2237, 0.6668, 0.668, 0.652, 0.6877, 0.652, 0.6483, 0.6938, 0.6975, 0.7775, 0.7172, 0.7775, 0.7172, 0.8193, 0.6975, 0.8193, 0.7172, 0.7775, 0.7369, 0.7775, 0.7369, 0.8193, 0.7172, 0.8193, 0.7369, 0.7775, 0.7566, 0.7775, 0.7566, 0.8193, 0.7369, 0.8193, 0.7665, 0.7775, 0.7764, 0.7775, 0.7764, 0.8193, 0.7665, 0.8193, 0.2934, 0.7833, 0.2656, 0.7833, 0.2656, 0.7554, 0.2934, 0.7554, 0.2656, 0.7833, 0.2377, 0.7833, 0.2377, 0.7554, 0.2656, 0.7554, 0.2377, 0.7833, 0.2098, 0.7833, 0.2098, 0.7554, 0.2377, 0.7554, 0.1959, 0.7833, 0.1819, 0.7833, 0.1819, 0.7554, 0.1959, 0.7554, 0.3492, 0.6668, 0.3074, 0.6274, 0.3492, 0.6471, 0.2237, 0.6668, 0.2237, 0.6865, 0.1819, 0.6865, 0.1819, 0.6668, 0.2237, 0.6865, 0.2237, 0.7063, 0.1819, 0.7063, 0.1819, 0.6865, 0.2237, 0.7063, 0.2237, 0.726, 0.1819, 0.726, 0.1819, 0.7063, 0.2237, 0.7358, 0.2237, 0.7457, 0.1819, 0.7457, 0.1819, 0.7358, 0.4147, 0.7833, 0.3868, 0.7833, 0.3868, 0.7554, 0.4147, 0.7554, 0.3868, 0.7833, 0.359, 0.7833, 0.359, 0.7554, 0.3868, 0.7554, 0.359, 0.7833, 0.3311, 0.7833, 0.3311, 0.7554, 0.359, 0.7554, 0.3171, 0.7833, 0.3032, 0.7833, 0.3032, 0.7554, 0.3171, 0.7554, 0.3074, 0.7358, 0.3074, 0.7457, 0.2656, 0.7457, 0.2656, 0.7358, 0.3074, 0.7063, 0.3074, 0.726, 0.2656, 0.726, 0.2656, 0.7063, 0.3074, 0.6865, 0.3074, 0.7063, 0.2656, 0.7063, 0.2656, 0.6865, 0.3074, 0.6668, 0.3074, 0.6865, 0.2656, 0.6865, 0.2656, 0.6668, 0.3311, 0.9227, 0.3171, 0.9227, 0.3171, 0.8948, 0.3311, 0.8948, 0.7665, 0.7148, 0.7764, 0.7148, 0.7764, 0.7357, 0.7665, 0.7357, 0.7369, 0.7148, 0.7566, 0.7148, 0.7566, 0.7357, 0.7369, 0.7357, 0.7172, 0.7148, 0.7369, 0.7148, 0.7369, 0.7357, 0.7172, 0.7357, 0.6975, 0.7148, 0.7172, 0.7148, 0.7172, 0.7357, 0.6975, 0.7357, 0.2098, 0.9227, 0.1959, 0.9227, 0.1959, 0.8948, 0.2098, 0.8948, 0.2098, 0.8112, 0.1959, 0.8112, 0.1959, 0.7833, 0.2098, 0.7833, 0.3311, 0.8112, 0.3171, 0.8112, 0.3171, 0.7833, 0.3311, 0.7833, 0.2098, 0.8391, 0.1959, 0.8391, 0.1959, 0.8112, 0.2098, 0.8112, 0.7665, 0.6938, 0.7764, 0.6938, 0.7764, 0.7148, 0.7665, 0.7148, 0.7172, 0.7357, 0.7369, 0.7357, 0.7369, 0.7566, 0.7172, 0.7566, 0.3492, 0.6668, 0.3492, 0.6865, 0.3074, 0.6865, 0.3074, 0.6668, 0.3492, 0.6865, 0.3492, 0.7063, 0.3074, 0.7063, 0.3074, 0.6865, 0.3492, 0.7063, 0.3492, 0.726, 0.3074, 0.726, 0.3074, 0.7063, 0.3492, 0.7358, 0.3492, 0.7457, 0.3074, 0.7457, 0.3074, 0.7358, 0.7665, 0.7566, 0.7764, 0.7566, 0.7764, 0.7775, 0.7665, 0.7775, 0.7369, 0.7566, 0.7566, 0.7566, 0.7566, 0.7775, 0.7369, 0.7775, 0.7172, 0.7566, 0.7369, 0.7566, 0.7369, 0.7775, 0.7172, 0.7775, 0.6975, 0.7566, 0.7172, 0.7566, 0.7172, 0.7775, 0.6975, 0.7775, 0.3311, 0.8391, 0.3171, 0.8391, 0.3171, 0.8112, 0.3311, 0.8112, 0.7665, 0.7357, 0.7764, 0.7357, 0.7764, 0.7566, 0.7665, 0.7566, 0.7369, 0.7357, 0.7566, 0.7357, 0.7566, 0.7566, 0.7369, 0.7566, 0.5695, 0.652, 0.5892, 0.652, 0.5695, 0.6938, 0.1819, 0.5683, 0.1819, 0.5485, 0.2237, 0.5485, 0.6975, 0.652, 0.7172, 0.652, 0.7172, 0.6938, 0.6975, 0.6938, 0.7172, 0.652, 0.7369, 0.652, 0.7369, 0.6938, 0.7172, 0.6938, 0.7369, 0.652, 0.7566, 0.652, 0.7566, 0.6938, 0.7369, 0.6938, 0.7665, 0.652, 0.7764, 0.652, 0.7764, 0.6938, 0.7665, 0.6938, 0.2656, 0.7358, 0.2656, 0.7457, 0.2237, 0.7457, 0.2237, 0.7358, 0.2656, 0.7063, 0.2656, 0.726, 0.2237, 0.726, 0.2237, 0.7063, 0.2656, 0.6865, 0.2656, 0.7063, 0.2237, 0.7063, 0.2237, 0.6865, 0.2656, 0.6668, 0.2656, 0.6865, 0.2237, 0.6865, 0.2237, 0.6668, 0.2656, 0.726, 0.2656, 0.7358, 0.2237, 0.7358, 0.2237, 0.726, 0.2098, 0.8948, 0.1959, 0.8948, 0.1959, 0.867, 0.2098, 0.867, 0.7369, 0.6938, 0.7566, 0.6938, 0.7566, 0.7148, 0.7369, 0.7148, 0.1819, 0.6471, 0.2237, 0.6274, 0.1819, 0.6668, 0.3074, 0.5485, 0.3492, 0.5485, 0.3492, 0.5683, 0.3311, 0.867, 0.3171, 0.867, 0.3171, 0.8391, 0.3311, 0.8391, 0.2098, 0.867, 0.1959, 0.867, 0.1959, 0.8391, 0.2098, 0.8391, 0.3492, 0.5683, 0.3492, 0.588, 0.3074, 0.5683, 0.3074, 0.5485, 0.3492, 0.588, 0.3492, 0.6077, 0.3074, 0.588, 0.3074, 0.5683, 0.3492, 0.6077, 0.3492, 0.6274, 0.3074, 0.6077, 0.3074, 0.588, 0.3492, 0.6274, 0.3492, 0.6471, 0.3074, 0.6274, 0.3074, 0.6077, 0.7566, 0.652, 0.7665, 0.652, 0.7665, 0.6938, 0.7566, 0.6938, 0.2656, 0.6274, 0.2237, 0.6274, 0.2237, 0.6077, 0.2656, 0.6077, 0.2656, 0.6077, 0.2237, 0.6077, 0.2237, 0.588, 0.2656, 0.588, 0.2656, 0.588, 0.2237, 0.588, 0.2237, 0.5683, 0.2656, 0.5683, 0.2656, 0.5683, 0.2237, 0.5683, 0.2237, 0.5485, 0.2656, 0.5485, 0.6975, 0.7357, 0.7172, 0.7357, 0.7172, 0.7566, 0.6975, 0.7566, 0.6483, 0.7357, 0.6483, 0.7775, 0.6286, 0.7775, 0.6286, 0.7357, 0.6286, 0.7357, 0.6286, 0.7775, 0.6089, 0.7775, 0.6089, 0.7357, 0.6089, 0.7357, 0.6089, 0.7775, 0.5892, 0.7775, 0.5892, 0.7357, 0.5892, 0.7357, 0.5892, 0.7775, 0.5695, 0.7775, 0.5695, 0.7357, 0.6975, 0.6938, 0.7172, 0.6938, 0.7172, 0.7148, 0.6975, 0.7148, 0.6483, 0.7775, 0.668, 0.8193, 0.6483, 0.8193, 0.6286, 0.7775, 0.6286, 0.7775, 0.6483, 0.8193, 0.6286, 0.8193, 0.6089, 0.7775, 0.6089, 0.7775, 0.6286, 0.8193, 0.6089, 0.8193, 0.5892, 0.7775, 0.5892, 0.7775, 0.6089, 0.8193, 0.5892, 0.8193, 0.5695, 0.7775, 0.3311, 0.8948, 0.3171, 0.8948, 0.3171, 0.867, 0.3311, 0.867, 0.3074, 0.6274, 0.2656, 0.6274, 0.2656, 0.6077, 0.3074, 0.6077, 0.3074, 0.6077, 0.2656, 0.6077, 0.2656, 0.588, 0.3074, 0.588, 0.3074, 0.588, 0.2656, 0.588, 0.2656, 0.5683, 0.3074, 0.5683, 0.3074, 0.5683, 0.2656, 0.5683, 0.2656, 0.5485, 0.3074, 0.5485, 0.7172, 0.6938, 0.7369, 0.6938, 0.7369, 0.7148, 0.7172, 0.7148, 0.6483, 0.6938, 0.6483, 0.7357, 0.6286, 0.7357, 0.6286, 0.6938, 0.6286, 0.6938, 0.6286, 0.7357, 0.6089, 0.7357, 0.6089, 0.6938, 0.6089, 0.6938, 0.6089, 0.7357, 0.5892, 0.7357, 0.5892, 0.6938, 0.5892, 0.6938, 0.5892, 0.7357, 0.5695, 0.7357, 0.5695, 0.6938, 0.3171, 0.9227, 0.3032, 0.9227, 0.3032, 0.8948, 0.3171, 0.8948, 0.3171, 0.8948, 0.3032, 0.8948, 0.3032, 0.867, 0.3171, 0.867, 0.3171, 0.867, 0.3032, 0.867, 0.3032, 0.8391, 0.3171, 0.8391, 0.3171, 0.8391, 0.3032, 0.8391, 0.3032, 0.8112, 0.3171, 0.8112, 0.3171, 0.8112, 0.3032, 0.8112, 0.3032, 0.7833, 0.3171, 0.7833, 0.359, 0.9227, 0.3311, 0.9227, 0.3311, 0.8948, 0.359, 0.8948, 0.359, 0.8948, 0.3311, 0.8948, 0.3311, 0.867, 0.359, 0.867, 0.359, 0.867, 0.3311, 0.867, 0.3311, 0.8391, 0.359, 0.8391, 0.359, 0.8391, 0.3311, 0.8391, 0.3311, 0.8112, 0.359, 0.8112, 0.359, 0.8112, 0.3311, 0.8112, 0.3311, 0.7833, 0.359, 0.7833, 0.3868, 0.9227, 0.359, 0.9227, 0.359, 0.8948, 0.3868, 0.8948, 0.3868, 0.8948, 0.359, 0.8948, 0.359, 0.867, 0.3868, 0.867, 0.3868, 0.867, 0.359, 0.867, 0.359, 0.8391, 0.3868, 0.8391, 0.3868, 0.8391, 0.359, 0.8391, 0.359, 0.8112, 0.3868, 0.8112, 0.3868, 0.8112, 0.359, 0.8112, 0.359, 0.7833, 0.3868, 0.7833, 0.4147, 0.9227, 0.3868, 0.9227, 0.3868, 0.8948, 0.4147, 0.8948, 0.4147, 0.8948, 0.3868, 0.8948, 0.3868, 0.867, 0.4147, 0.867, 0.4147, 0.867, 0.3868, 0.867, 0.3868, 0.8391, 0.4147, 0.8391, 0.4147, 0.8391, 0.3868, 0.8391, 0.3868, 0.8112, 0.4147, 0.8112, 0.4147, 0.8112, 0.3868, 0.8112, 0.3868, 0.7833, 0.4147, 0.7833, 0.3984, 0.7279, 0.359, 0.6861, 0.359, 0.6442, 0.359, 0.6024, 0.3984, 0.5606, 0.3984, 0.6024, 0.3984, 0.6233, 0.3984, 0.6442, 0.3984, 0.6651, 0.3984, 0.6861, 0.2237, 0.5485, 0.2237, 0.5683, 0.1819, 0.588, 0.1819, 0.5683, 0.2237, 0.5683, 0.2237, 0.588, 0.1819, 0.6077, 0.1819, 0.588, 0.2237, 0.588, 0.2237, 0.6077, 0.1819, 0.6274, 0.1819, 0.6077, 0.2237, 0.6077, 0.2237, 0.6274, 0.1819, 0.6471, 0.1819, 0.6274, 0.1959, 0.9227, 0.1819, 0.9227, 0.1819, 0.8948, 0.1959, 0.8948, 0.1959, 0.8948, 0.1819, 0.8948, 0.1819, 0.867, 0.1959, 0.867, 0.1959, 0.867, 0.1819, 0.867, 0.1819, 0.8391, 0.1959, 0.8391, 0.1959, 0.8391, 0.1819, 0.8391, 0.1819, 0.8112, 0.1959, 0.8112, 0.1959, 0.8112, 0.1819, 0.8112, 0.1819, 0.7833, 0.1959, 0.7833, 0.2377, 0.9227, 0.2098, 0.9227, 0.2098, 0.8948, 0.2377, 0.8948, 0.2377, 0.8948, 0.2098, 0.8948, 0.2098, 0.867, 0.2377, 0.867, 0.2377, 0.867, 0.2098, 0.867, 0.2098, 0.8391, 0.2377, 0.8391, 0.2377, 0.8391, 0.2098, 0.8391, 0.2098, 0.8112, 0.2377, 0.8112, 0.2377, 0.8112, 0.2098, 0.8112, 0.2098, 0.7833, 0.2377, 0.7833, 0.2656, 0.9227, 0.2377, 0.9227, 0.2377, 0.8948, 0.2656, 0.8948, 0.2656, 0.8948, 0.2377, 0.8948, 0.2377, 0.867, 0.2656, 0.867, 0.2656, 0.867, 0.2377, 0.867, 0.2377, 0.8391, 0.2656, 0.8391, 0.2656, 0.8391, 0.2377, 0.8391, 0.2377, 0.8112, 0.2656, 0.8112, 0.2656, 0.8112, 0.2377, 0.8112, 0.2377, 0.7833, 0.2656, 0.7833, 0.2934, 0.9227, 0.2656, 0.9227, 0.2656, 0.8948, 0.2934, 0.8948, 0.2934, 0.8948, 0.2656, 0.8948, 0.2656, 0.867, 0.2934, 0.867, 0.2934, 0.867, 0.2656, 0.867, 0.2656, 0.8391, 0.2934, 0.8391, 0.2934, 0.8391, 0.2656, 0.8391, 0.2656, 0.8112, 0.2934, 0.8112, 0.2934, 0.8112, 0.2656, 0.8112, 0.2656, 0.7833, 0.2934, 0.7833, 0.7764, 0.8193, 0.7764, 0.7775, 0.7764, 0.7566, 0.7764, 0.7357, 0.7764, 0.7148, 0.7764, 0.6938, 0.7764, 0.652, 0.8158, 0.6938, 0.8158, 0.7357, 0.8158, 0.7775, 0.5695, 0.6938, 0.5892, 0.652, 0.6089, 0.652, 0.5892, 0.6938, 0.5892, 0.6938, 0.6089, 0.652, 0.6286, 0.652, 0.6089, 0.6938, 0.6089, 0.6938, 0.6286, 0.652, 0.6483, 0.652, 0.6286, 0.6938, 0.6286, 0.6938, 0.6483, 0.652, 0.668, 0.652, 0.6483, 0.6938, 0.7566, 0.7357, 0.7665, 0.7357, 0.7665, 0.7566, 0.7566, 0.7566, 0.7566, 0.7566, 0.7665, 0.7566, 0.7665, 0.7775, 0.7566, 0.7775, 0.3492, 0.726, 0.3492, 0.7358, 0.3074, 0.7358, 0.3074, 0.726, 0.7566, 0.6938, 0.7665, 0.6938, 0.7665, 0.7148, 0.7566, 0.7148, 0.7566, 0.7148, 0.7665, 0.7148, 0.7665, 0.7357, 0.7566, 0.7357, 0.3074, 0.726, 0.3074, 0.7358, 0.2656, 0.7358, 0.2656, 0.726, 0.3311, 0.7833, 0.3171, 0.7833, 0.3171, 0.7554, 0.3311, 0.7554, 0.2237, 0.726, 0.2237, 0.7358, 0.1819, 0.7358, 0.1819, 0.726, 0.2098, 0.7833, 0.1959, 0.7833, 0.1959, 0.7554, 0.2098, 0.7554, 0.7566, 0.7775, 0.7665, 0.7775, 0.7665, 0.8193, 0.7566, 0.8193])
me_cube_002.materials.append(mat_playermaterial)
me_cube_002.use_remesh_fix_poles = True
me_cube_002.use_remesh_preserve_attributes = False
me_cube_002.update()
me_cube_002.normals_split_custom_set([tuple(v) for v in zip(*[iter([-0.5547, 0.0, 0.8321, -0.5547, 0.0, 0.8321, -0.5547, 0.0, 0.8321, 0.0, 0.7071, 0.7071, 0.0, 0.7071, 0.7071, 0.0, 0.7071, 0.7071, 0.0, 0.7071, 0.7071, 0.0, 0.7071, 0.7071, 0.0, 0.7071, 0.7071, 0.0, 0.7071, 0.7071, 0.0, 0.7071, 0.7071, -0.5547, 0.0, 0.8321, -0.5547, 0.0, 0.8321, -0.5547, 0.0, 0.8321, 0.0, 0.7071, -0.7071, 0.0, 0.7071, -0.7071, 0.0, 0.7071, -0.7071, 0.0, 0.7071, -0.7071, 0.0, 0.7071, -0.7071, 0.0, 0.7071, -0.7071, 0.0, 0.7071, -0.7071, 0.0, 0.7071, -0.7071, 0.5547, 0.0, 0.8321, 0.5547, 0.0, 0.8321, 0.5547, 0.0, 0.8321, 0.0, -1.0, 0.0, 0.0, -1.0, 0.0, 0.0, -1.0, 0.0, 0.0, -1.0, 0.0, 0.0, -1.0, 0.0, 0.0, -1.0, 0.0, 0.0, -1.0, 0.0, 0.0, -1.0, 0.0, 0.0, -1.0, 0.0, 0.0, -1.0, 0.0, 0.0, -1.0, 0.0, 0.0, -1.0, 0.0, 0.0, -1.0, 0.0, 0.0, -1.0, 0.0, 0.0, -1.0, 0.0, 0.0, -1.0, 0.0, 1.0, 0.0, 0.0, 1.0, 0.0, 0.0, 1.0, 0.0, 0.0, 1.0, 0.0, 0.0, 1.0, 0.0, 0.0, 1.0, 0.0, 0.0, 1.0, 0.0, 0.0, 1.0, 0.0, 0.0, 1.0, 0.0, 0.0, 1.0, 0.0, 0.0, 1.0, 0.0, 0.0, 1.0, 0.0, 0.0, 1.0, 0.0, 0.0, 1.0, 0.0, 0.0, 1.0, 0.0, 0.0, 1.0, 0.0, 0.0, -0.5547, 0.0, -0.8321, -0.5547, 0.0, -0.832, -0.5547, 0.0, -0.832, 0.0, 1.0, 0.0, 0.0, 1.0, 0.0, 0.0, 1.0, 0.0, 0.0, 1.0, 0.0, 0.0, 1.0, 0.0, 0.0, 1.0, 0.0, 0.0, 1.0, 0.0, 0.0, 1.0, 0.0, 0.0, 1.0, 0.0, 0.0, 1.0, 0.0, 0.0, 1.0, 0.0, 0.0, 1.0, 0.0, 0.0, 1.0, 0.0, 0.0, 1.0, 0.0, 0.0, 1.0, 0.0, 0.0, 1.0, 0.0, -1.0, 0.0, 0.0, -1.0, 0.0, 0.0, -1.0, 0.0, 0.0, -1.0, 0.0, 0.0, -1.0, 0.0, 0.0, -1.0, 0.0, 0.0, -1.0, 0.0, 0.0, -1.0, 0.0, 0.0, -1.0, 0.0, 0.0, -1.0, 0.0, 0.0, -1.0, 0.0, 0.0, -1.0, 0.0, 0.0, -1.0, 0.0, 0.0, -1.0, 0.0, 0.0, -1.0, 0.0, 0.0, -1.0, 0.0, 0.0, 0.0, 1.0, -7.125e-10, 0.0, 1.0, -7.125e-10, 0.0, 1.0, -7.125e-10, 0.0, 1.0, -7.125e-10, 0.0, 1.0, -7.125e-10, 0.0, 1.0, -7.125e-10, 0.0, 1.0, -7.125e-10, 0.0, 1.0, -7.125e-10, 0.0, 1.0, -7.125e-10, 0.0, 1.0, -7.125e-10, 0.0, 1.0, -7.125e-10, 0.0, 1.0, -7.125e-10, 0.0, 1.0, -7.125e-10, 0.0, 1.0, -7.125e-10, 0.0, 1.0, -7.125e-10, 0.0, 1.0, -7.125e-10, -1.0, 0.0, 0.0, -1.0, 0.0, 0.0, -1.0, 0.0, 0.0, -1.0, 0.0, 0.0, 0.0, -1.0, 1.425e-09, 0.0, -1.0, 1.425e-09, 0.0, -1.0, 1.425e-09, 0.0, -1.0, 1.425e-09, 0.0, -1.0, 1.425e-09, 0.0, -1.0, 1.425e-09, 0.0, -1.0, 1.425e-09, 0.0, -1.0, 1.425e-09, 0.0, -1.0, 1.425e-09, 0.0, -1.0, 1.425e-09, 0.0, -1.0, 1.425e-09, 0.0, -1.0, 1.425e-09, 0.0, -1.0, 1.425e-09, 0.0, -1.0, 1.425e-09, 0.0, -1.0, 1.425e-09, 0.0, -1.0, 1.425e-09, 1.0, 0.0, 0.0, 1.0, 0.0, 0.0, 1.0, 0.0, 0.0, 1.0, 0.0, 0.0, 1.0, 0.0, 0.0, 1.0, 0.0, 0.0, 1.0, 0.0, 0.0, 1.0, 0.0, 0.0, -1.0, 0.0, 0.0, -1.0, 0.0, 0.0, -1.0, 0.0, 0.0, -1.0, 0.0, 0.0, 1.0, 0.0, 0.0, 1.0, 0.0, 0.0, 1.0, 0.0, 0.0, 1.0, 0.0, 0.0, 0.0, -1.0, 0.0, 0.0, -1.0, 0.0, 0.0, -1.0, 1.425e-09, 0.0, -1.0, 1.425e-09, 0.0, -1.0, 1.425e-09, 0.0, -1.0, 1.425e-09, 0.0, -1.0, 0.0, 0.0, -1.0, 0.0, 0.0, 1.0, 0.0, 0.0, 1.0, 0.0, 0.0, 1.0, -7.125e-10, 0.0, 1.0, -7.125e-10, 0.0, 1.0, 0.0, 0.0, 1.0, 0.0, 0.0, 1.0, -7.125e-10, 0.0, 1.0, -7.125e-10, 0.0, 1.0, 0.0, 0.0, 1.0, 0.0, 0.0, 1.0, -7.125e-10, 0.0, 1.0, -7.125e-10, 0.0, 1.0, 0.0, 0.0, 1.0, 0.0, 0.0, 1.0, -7.125e-10, 0.0, 1.0, -7.125e-10, 0.0, -1.0, 0.0, 0.0, -1.0, 0.0, 0.0, -1.0, 0.0, 0.0, -1.0, 0.0, 0.0, -1.0, 0.0, 0.0, -1.0, 0.0, 0.0, -1.0, 0.0, 0.0, -1.0, 0.0, 0.0, -1.0, 0.0, 0.0, -1.0, 0.0, 0.0, -1.0, 0.0, 0.0, -1.0, 0.0, 0.0, -1.0, 0.0, 0.0, -1.0, 0.0, 0.0, -1.0, 0.0, 0.0, -1.0, 0.0, -1.0, 0.0, 0.0, -1.0, 0.0, 0.0, -1.0, 0.0, 0.0, -1.0, 0.0, 0.0, 0.0, -1.0, 1.425e-09, 0.0, -1.0, 1.425e-09, 0.0, -1.0, 0.0, 0.0, -1.0, 0.0, 0.0, -1.0, 1.425e-09, 0.0, -1.0, 1.425e-09, 0.0, -1.0, 0.0, 0.0, -1.0, 0.0, 0.5547, 0.0, 0.8321, 0.5547, 0.0, 0.8321, 0.5547, 0.0, 0.8321, 0.5547, 0.0, -0.8321, 0.5547, 0.0, -0.832, 0.5547, 0.0, -0.8321, 0.0, -1.0, 0.0, 0.0, -1.0, 0.0, 0.0, -1.0, 0.0, 0.0, -1.0, 0.0, 0.0, -1.0, 0.0, 0.0, -1.0, 0.0, 0.0, -1.0, 0.0, 0.0, -1.0, 0.0, 0.0, -1.0, 0.0, 0.0, -1.0, 0.0, 0.0, -1.0, 0.0, 0.0, -1.0, 0.0, 0.0, -1.0, 0.0, 0.0, -1.0, 0.0, 0.0, -1.0, 0.0, 0.0, -1.0, 0.0, 0.0, 1.0, -7.125e-10, 0.0, 1.0, -7.125e-10, 0.0, 1.0, 0.0, 0.0, 1.0, 0.0, 0.0, 1.0, -7.125e-10, 0.0, 1.0, -7.125e-10, 0.0, 1.0, 0.0, 0.0, 1.0, 0.0, 0.0, 1.0, -7.125e-10, 0.0, 1.0, -7.125e-10, 0.0, 1.0, 0.0, 0.0, 1.0, 0.0, 0.0, 1.0, -7.125e-10, 0.0, 1.0, -7.125e-10, 0.0, 1.0, 0.0, 0.0, 1.0, 0.0, 0.0, 1.0, -7.125e-10, 0.0, 1.0, -7.125e-10, 0.0, 1.0, 0.0, 0.0, 1.0, 0.0, 1.0, 0.0, 0.0, 1.0, 0.0, 0.0, 1.0, 0.0, 0.0, 1.0, 0.0, 0.0, 0.0, -1.0, 0.0, 0.0, -1.0, 0.0, 0.0, -1.0, 1.425e-09, 0.0, -1.0, 1.425e-09, 0.5547, 0.0, -0.832, 0.5547, 0.0, -0.8321, 0.5547, 0.0, -0.832, -0.5547, 0.0, -0.8321, -0.5547, 0.0, -0.832, -0.5547, 0.0, -0.8321, -1.0, 0.0, 0.0, -1.0, 0.0, 0.0, -1.0, 0.0, 0.0, -1.0, 0.0, 0.0, 1.0, 0.0, 0.0, 1.0, 0.0, 0.0, 1.0, 0.0, 0.0, 1.0, 0.0, 0.0, -0.5547, 0.0, -0.8321, -0.5547, 0.0, -0.8321, -0.5547, 0.0, -0.8321, -0.5547, 0.0, -0.8321, -0.5547, 0.0, -0.8321, -0.5547, 0.0, -0.8321, -0.5547, 0.0, -0.8321, -0.5547, 0.0, -0.8321, -0.5547, 0.0, -0.8321, -0.5547, 0.0, -0.832, -0.5547, 0.0, -0.832, -0.5547, 0.0, -0.8321, -0.5547, 0.0, -0.832, -0.5547, 0.0, -0.832, -0.5547, 0.0, -0.832, -0.5547, 0.0, -0.832, 0.0, -1.0, 0.0, 0.0, -1.0, 0.0, 0.0, -1.0, 0.0, 0.0, -1.0, 0.0, 0.0, 0.0, -1.0, 0.0, 0.0, -1.0, 0.0, 0.0, -1.0, 0.0, 0.0, -1.0, 0.0, 0.0, -1.0, 0.0, 0.0, -1.0, 0.0, 0.0, -1.0, 0.0, 0.0, -1.0, 0.0, 0.0, -1.0, 0.0, 0.0, -1.0, 0.0, 0.0, -1.0, 0.0, 0.0, -1.0, 0.0, 0.0, -1.0, 0.0, 0.0, -1.0, 0.0, 0.0, -1.0, 0.0, 0.0, -1.0, 0.0, -1.0, 1.425e-09, 0.0, -1.0, 1.425e-09, 0.0, -1.0, 0.0, 0.0, -1.0, 0.0, 0.0, 0.0, 1.0, 0.0, 0.0, 1.0, 0.0, 0.0, 1.0, 0.0, 0.0, 1.0, 0.0, 0.0, 1.0, 0.0, 0.0, 1.0, 0.0, 0.0, 1.0, 0.0, 0.0, 1.0, 0.0, 0.0, 1.0, 0.0, 0.0, 1.0, 0.0, 0.0, 1.0, 0.0, 0.0, 1.0, 0.0, 0.0, 1.0, 0.0, 0.0, 1.0, 0.0, 0.0, 1.0, 0.0, 0.0, 1.0, 0.0, -1.0, 0.0, 0.0, -1.0, 0.0, 0.0, -1.0, 1.425e-09, 0.0, -1.0, 1.425e-09, -0.5547, 0.0, 0.8321, -0.5547, 0.0, 0.8321, -0.5547, 0.0, 0.8321, -0.5547, 0.0, 0.8321, -0.5547, 0.0, 0.8321, -0.5547, 0.0, 0.8321, -0.5547, 0.0, 0.8321, -0.5547, 0.0, 0.8321, -0.5547, 0.0, 0.8321, -0.5547, 0.0, 0.8321, -0.5547, 0.0, 0.8321, -0.5547, 0.0, 0.8321, -0.5547, 0.0, 0.8321, -0.5547, 0.0, 0.8321, -0.5547, 0.0, 0.8321, -0.5547, 0.0, 0.8321, -1.0, 0.0, 0.0, -1.0, 0.0, 0.0, -1.0, 0.0, 0.0, -1.0, 0.0, 0.0, 0.0, 0.0, -1.0, 0.0, 0.0, -1.0, 0.0, 0.0, -1.0, 0.0, 0.0, -1.0, 0.0, 0.0, -1.0, 0.0, 0.0, -1.0, 0.0, 0.0, -1.0, 0.0, 0.0, -1.0, 0.0, 0.0, -1.0, 0.0, 0.0, -1.0, 0.0, 0.0, -1.0, 0.0, 0.0, -1.0, 0.0, 0.0, -1.0, 0.0, 0.0, -1.0, 0.0, 0.0, -1.0, 0.0, 0.0, -1.0, 0.0, -1.0, 0.0, 0.0, -1.0, 0.0, 0.0, -1.0, 1.425e-09, 0.0, -1.0, 1.425e-09, 0.0, 0.0, 1.0, 0.0, 0.0, 1.0, 0.0, 0.0, 1.0, 0.0, 0.0, 1.0, 0.0, 0.0, 1.0, 0.0, 0.0, 1.0, 0.0, 0.0, 1.0, 0.0, 0.0, 1.0, 0.0, 0.0, 1.0, 0.0, 0.0, 1.0, 0.0, 0.0, 1.0, 0.0, 0.0, 1.0, 0.0, 0.0, 1.0, 0.0, 0.0, 1.0, 0.0, 0.0, 1.0, 0.0, 0.0, 1.0, -1.0, 0.0, 0.0, -1.0, 0.0, 0.0, -1.0, 0.0, 0.0, -1.0, 0.0, 0.0, -1.0, 0.0, 0.0, -1.0, 0.0, 0.0, -1.0, 0.0, 0.0, -1.0, 0.0, 0.0, -1.0, 0.0, 0.0, -1.0, 0.0, 0.0, -1.0, 0.0, 0.0, -1.0, 0.0, 0.0, -1.0, 0.0, 0.0, -1.0, 0.0, 0.0, -1.0, 0.0, 0.0, -1.0, 0.0, 0.0, -1.0, 0.0, 0.0, -1.0, 0.0, 0.0, -1.0, 0.0, 0.0, -1.0, 0.0, 0.0, -1.0, 0.0, 0.0, -1.0, 0.0, 0.0, -1.0, 0.0, 0.0, -1.0, 0.0, 0.0, -1.0, 0.0, 0.0, -1.0, 0.0, 0.0, -1.0, 0.0, 0.0, -1.0, 0.0, 0.0, -1.0, 0.0, 0.0, -1.0, 0.0, 0.0, -1.0, 0.0, 0.0, -1.0, 0.0, 0.0, -1.0, 0.0, 0.0, -1.0, 0.0, 0.0, -1.0, 0.0, 0.0, -1.0, 0.0, 0.0, -1.0, 0.0, 0.0, -1.0, 0.0, 0.0, -1.0, 0.0, 0.0, -1.0, 0.0, 0.0, -1.0, 0.0, 0.0, -1.0, 0.0, 0.0, -1.0, 0.0, 0.0, -1.0, 0.0, 0.0, -1.0, 0.0, 0.0, -1.0, 0.0, 0.0, -1.0, 0.0, 0.0, -1.0, 0.0, 0.0, -1.0, 0.0, 0.0, -1.0, 0.0, 0.0, -1.0, 0.0, 0.0, -1.0, 0.0, 0.0, -1.0, 0.0, 0.0, -1.0, 0.0, 0.0, -1.0, 0.0, 0.0, -1.0, 0.0, 0.0, -1.0, 0.0, 0.0, -1.0, 0.0, 0.0, -1.0, 0.0, 0.0, -1.0, 0.0, 0.0, -1.0, 0.0, 0.0, -1.0, 0.0, 0.0, -1.0, 0.0, 0.0, -1.0, 0.0, 0.0, -1.0, 0.0, 0.0, -1.0, 0.0, 0.0, -1.0, 0.0, 0.0, -1.0, 0.0, 0.0, -1.0, 0.0, 0.0, -1.0, 0.0, 0.0, -1.0, 0.0, 0.0, -1.0, 0.0, 0.0, -1.0, 0.0, 0.0, -1.0, 0.0, 0.0, -1.0, 0.0, 0.0, -1.0, 0.0, 0.0, -1.0, 0.0, 0.0, -1.0, 0.0, 0.0, -1.0, 0.0, 0.0, -1.0, 0.0, 0.0, 0.0, -0.7071, -0.7071, 0.0, -0.7071, -0.7071, 0.0, -0.7071, -0.7071, 0.0, -0.7071, -0.7071, 0.0, -0.7071, -0.7071, 0.0, -0.7071, -0.7071, 0.0, -0.7071, -0.7071, 0.0, -0.7071, -0.7071, 0.0, -0.7071, -0.7071, 0.0, -0.7071, -0.7071, 0.5547, 0.0, -0.8321, 0.5547, 0.0, -0.8321, 0.5547, 0.0, -0.8321, 0.5547, 0.0, -0.8321, 0.5547, 0.0, -0.8321, 0.5547, 0.0, -0.8321, 0.5547, 0.0, -0.8321, 0.5547, 0.0, -0.8321, 0.5547, 0.0, -0.8321, 0.5547, 0.0, -0.8321, 0.5547, 0.0, -0.8321, 0.5547, 0.0, -0.8321, 0.5547, 0.0, -0.8321, 0.5547, 0.0, -0.8321, 0.5547, 0.0, -0.832, 0.5547, 0.0, -0.8321, 1.0, 0.0, 0.0, 1.0, 0.0, 0.0, 1.0, 0.0, 0.0, 1.0, 0.0, 0.0, 1.0, 0.0, 0.0, 1.0, 0.0, 0.0, 1.0, 0.0, 0.0, 1.0, 0.0, 0.0, 1.0, 0.0, 0.0, 1.0, 0.0, 0.0, 1.0, 0.0, 0.0, 1.0, 0.0, 0.0, 1.0, 0.0, 0.0, 1.0, 0.0, 0.0, 1.0, 0.0, 0.0, 1.0, 0.0, 0.0, 1.0, 0.0, 0.0, 1.0, 0.0, 0.0, 1.0, 0.0, 0.0, 1.0, 0.0, 0.0, 1.0, 0.0, 0.0, 1.0, 0.0, 0.0, 1.0, 0.0, 0.0, 1.0, 0.0, 0.0, 1.0, 0.0, 0.0, 1.0, 0.0, 0.0, 1.0, 0.0, 0.0, 1.0, 0.0, 0.0, 1.0, 0.0, 0.0, 1.0, 0.0, 0.0, 1.0, 0.0, 0.0, 1.0, 0.0, 0.0, 1.0, 0.0, 0.0, 1.0, 0.0, 0.0, 1.0, 0.0, 0.0, 1.0, 0.0, 0.0, 1.0, 0.0, 0.0, 1.0, 0.0, 0.0, 1.0, 0.0, 0.0, 1.0, 0.0, 0.0, 1.0, 0.0, 0.0, 1.0, 0.0, 0.0, 1.0, 0.0, 0.0, 1.0, 0.0, 0.0, 1.0, 0.0, 0.0, 1.0, 0.0, 0.0, 1.0, 0.0, 0.0, 1.0, 0.0, 0.0, 1.0, 0.0, 0.0, 1.0, 0.0, 0.0, 1.0, 0.0, 0.0, 1.0, 0.0, 0.0, 1.0, 0.0, 0.0, 1.0, 0.0, 0.0, 1.0, 0.0, 0.0, 1.0, 0.0, 0.0, 1.0, 0.0, 0.0, 1.0, 0.0, 0.0, 1.0, 0.0, 0.0, 1.0, 0.0, 0.0, 1.0, 0.0, 0.0, 1.0, 0.0, 0.0, 1.0, 0.0, 0.0, 1.0, 0.0, 0.0, 1.0, 0.0, 0.0, 1.0, 0.0, 0.0, 1.0, 0.0, 0.0, 1.0, 0.0, 0.0, 1.0, 0.0, 0.0, 1.0, 0.0, 0.0, 1.0, 0.0, 0.0, 1.0, 0.0, 0.0, 1.0, 0.0, 0.0, 1.0, 0.0, 0.0, 1.0, 0.0, 0.0, 1.0, 0.0, 0.0, 1.0, 0.0, 0.0, 1.0, 0.0, 0.0, 1.0, 0.0, 0.0, 1.0, 0.0, 0.0, 0.0, -0.7071, 0.7071, 0.0, -0.7071, 0.7071, 0.0, -0.7071, 0.7071, 0.0, -0.7071, 0.7071, 0.0, -0.7071, 0.7071, 0.0, -0.7071, 0.7071, 0.0, -0.7071, 0.7071, 0.0, -0.7071, 0.7071, 0.0, -0.7071, 0.7071, 0.0, -0.7071, 0.7071, 0.5547, 0.0, 0.8321, 0.5547, 0.0, 0.8321, 0.5547, 0.0, 0.8321, 0.5547, 0.0, 0.8321, 0.5547, 0.0, 0.8321, 0.5547, 0.0, 0.8321, 0.5547, 0.0, 0.8321, 0.5547, 0.0, 0.8321, 0.5547, 0.0, 0.8321, 0.5547, 0.0, 0.8321, 0.5547, 0.0, 0.8321, 0.5547, 0.0, 0.8321, 0.5547, 0.0, 0.8321, 0.5547, 0.0, 0.8321, 0.5547, 0.0, 0.8321, 0.5547, 0.0, 0.8321, 0.0, -1.0, 1.425e-09, 0.0, -1.0, 1.425e-09, 0.0, -1.0, 0.0, 0.0, -1.0, 0.0, 0.0, -1.0, 0.0, 0.0, -1.0, 0.0, 0.0, -1.0, 0.0, 0.0, -1.0, 0.0, 0.0, 1.0, 0.0, 0.0, 1.0, 0.0, 0.0, 1.0, -7.125e-10, 0.0, 1.0, -7.125e-10, 0.0, -1.0, 0.0, 0.0, -1.0, 0.0, 0.0, -1.0, 1.425e-09, 0.0, -1.0, 1.425e-09, 0.0, -1.0, 1.425e-09, 0.0, -1.0, 1.425e-09, 0.0, -1.0, 1.425e-09, 0.0, -1.0, 1.425e-09, 0.0, 1.0, -7.125e-10, 0.0, 1.0, -7.125e-10, 0.0, 1.0, -7.125e-10, 0.0, 1.0, -7.125e-10, -1.0, 0.0, 0.0, -1.0, 0.0, 0.0, -1.0, 0.0, 0.0, -1.0, 0.0, 0.0, 0.0, 1.0, 0.0, 0.0, 1.0, 0.0, 0.0, 1.0, 0.0, 0.0, 1.0, 0.0, 1.0, 0.0, 0.0, 1.0, 0.0, 0.0, 1.0, 0.0, 0.0, 1.0, 0.0, 0.0, 0.0, -1.0, 0.0, 0.0, -1.0, 0.0, 0.0, -1.0, 0.0, 0.0, -1.0, 0.0])] * 3)])
me_cube_005 = bpy.data.meshes.new('Cube.005')
me_cube_005.from_pydata([(0.2948, -0.06, 1.531), (0.3, -0.06, 1.65), (0.2948, 0.06, 1.531), (0.3, 0.06, 1.65), (0.6, -0.06, 1.53), (0.6, -0.06, 1.65), (0.6, 0.06, 1.53), (0.6, 0.06, 1.65), (0.9, -0.06, 1.554), (0.9, -0.06, 1.626), (0.9, 0.06, 1.554), (0.9, 0.06, 1.626), (0.96, -0.06, 1.531), (0.96, -0.06, 1.649), (0.96, 0.06, 1.531), (0.96, 0.06, 1.649), (1.08, -0.06, 1.531), (1.08, -0.06, 1.649), (1.08, 0.06, 1.531), (1.08, 0.06, 1.649)], [], [(0, 1, 3, 2), (2, 3, 7, 6), (5, 4, 8, 9), (4, 5, 1, 0), (2, 6, 4, 0), (7, 3, 1, 5), (11, 9, 13, 15), (4, 6, 10, 8), (7, 5, 9, 11), (6, 7, 11, 10), (15, 13, 17, 19), (10, 11, 15, 14), (9, 8, 12, 13), (8, 10, 14, 12), (18, 19, 17, 16), (14, 15, 19, 18), (13, 12, 16, 17), (12, 14, 18, 16)])
me_cube_005.polygons.foreach_set('use_smooth', [True] * 18)
_k = set([(0, 1), (0, 2), (0, 4), (1, 3), (1, 5), (2, 3), (2, 6), (3, 7), (4, 6), (4, 8), (5, 7), (5, 9), (6, 10), (7, 11), (8, 10), (8, 12), (9, 11), (9, 13), (10, 14), (11, 15), (12, 14), (12, 16), (13, 15), (13, 17), (14, 18), (15, 19), (16, 17), (16, 18), (17, 19), (18, 19)])
me_cube_005.attributes.new('sharp_edge', 'BOOLEAN', 'EDGE').data.foreach_set('value', [ (min(e.vertices), max(e.vertices)) in _k for e in me_cube_005.edges])
_uv = me_cube_005.uv_layers.new(name='UVMap')
_uv.uv.foreach_set('vector', [0.1504, 0.8608, 0.1087, 0.8608, 0.1087, 0.819, 0.1504, 0.819, 0.4008, 0.5508, 0.3592, 0.5491, 0.359, 0.4446, 0.4008, 0.4445, 0.8256, 0.7583, 0.8674, 0.7584, 0.8588, 0.8629, 0.8336, 0.8628, 0.8674, 0.7584, 0.8256, 0.7583, 0.8258, 0.6537, 0.8674, 0.652, 0.9287, 0.925, 0.9287, 0.8189, 0.9705, 0.8189, 0.9705, 0.925, 0.9533, 0.1092, 0.9533, 0.004886, 0.9951, 0.004886, 0.9951, 0.1092, 0.9533, 0.2129, 0.9951, 0.2129, 0.9951, 0.2343, 0.9533, 0.2343, 0.9705, 0.8189, 0.9287, 0.8189, 0.9287, 0.7151, 0.9705, 0.7151, 0.9533, 0.1092, 0.9951, 0.1092, 0.9951, 0.2129, 0.9533, 0.2129, 0.4008, 0.4445, 0.359, 0.4446, 0.3671, 0.34, 0.3922, 0.34, 0.9533, 0.2343, 0.9951, 0.2343, 0.9951, 0.276, 0.9533, 0.276, 0.3922, 0.34, 0.3671, 0.34, 0.3591, 0.3191, 0.4001, 0.319, 0.8336, 0.8628, 0.8588, 0.8629, 0.8667, 0.8838, 0.8257, 0.8837, 0.9705, 0.7151, 0.9287, 0.7151, 0.9287, 0.6937, 0.9705, 0.6937, 0.7328, 0.8709, 0.6919, 0.8709, 0.6919, 0.8291, 0.7328, 0.8291, 0.4001, 0.319, 0.3591, 0.3191, 0.359, 0.2773, 0.4, 0.2772, 0.8257, 0.8837, 0.8667, 0.8838, 0.8666, 0.9256, 0.8256, 0.9256, 0.9705, 0.6937, 0.9287, 0.6937, 0.9287, 0.652, 0.9705, 0.652])
me_cube_005.materials.append(mat_playermaterial)
me_cube_005.use_remesh_fix_poles = True
me_cube_005.use_remesh_preserve_attributes = False
me_cube_005.update()
me_cube_005.normals_split_custom_set([tuple(v) for v in zip(*[iter([-0.9991, 0.0, 0.04348, -0.9991, 0.0, 0.04348, -0.9991, 0.0, 0.04348, -0.9991, 0.0, 0.04348, 0.0, 1.0, 0.0, 0.0, 1.0, 0.0, 0.0, 1.0, 0.0, 0.0, 1.0, 0.0, 0.0, -1.0, -1.031e-08, 0.0, -1.0, -1.03e-08, 0.0, -1.0, 0.0, 0.0, -1.0, 0.0, 0.0, -1.0, -1.03e-08, 0.0, -1.0, -1.031e-08, 0.0, -1.0, -2.009e-08, 0.0, -1.0, -2.009e-08, -0.002128, 0.0, -1.0, -0.002128, 0.0, -1.0, -0.002128, 0.0, -1.0, -0.002128, 0.0, -1.0, 0.0, 0.0, 1.0, 0.0, 0.0, 1.0, 0.0, 0.0, 1.0, 0.0, 0.0, 1.0, -0.3526, 0.0, 0.9358, -0.3526, 0.0, 0.9358, -0.3526, 0.0, 0.9358, -0.3526, 0.0, 0.9358, 0.07925, 0.0, -0.9969, 0.07925, 0.0, -0.9969, 0.07925, 0.0, -0.9969, 0.07925, 0.0, -0.9969, 0.07925, 0.0, 0.9969, 0.07925, 0.0, 0.9969, 0.07925, 0.0, 0.9969, 0.07925, 0.0, 0.9969, 0.0, 1.0, 0.0, 0.0, 1.0, 0.0, 0.0, 1.0, 0.0, 0.0, 1.0, 0.0, 0.0, 0.0, 1.0, 0.0, 0.0, 1.0, 0.0, 0.0, 1.0, 0.0, 0.0, 1.0, 0.0, 1.0, 0.0, 0.0, 1.0, 0.0, 0.0, 1.0, 0.0, 0.0, 1.0, 0.0, 0.0, -1.0, 0.0, 0.0, -1.0, 0.0, 0.0, -1.0, 0.0, 0.0, -1.0, 0.0, -0.3526, 0.0, -0.9358, -0.3526, 0.0, -0.9358, -0.3526, 0.0, -0.9358, -0.3526, 0.0, -0.9358, 1.0, 0.0, 0.0, 1.0, 0.0, 0.0, 1.0, 0.0, 0.0, 1.0, 0.0, 0.0, 0.0, 1.0, 0.0, 0.0, 1.0, 0.0, 0.0, 1.0, 0.0, 0.0, 1.0, 0.0, 0.0, -1.0, 0.0, 0.0, -1.0, 0.0, 0.0, -1.0, 0.0, 0.0, -1.0, 0.0, 0.0, 0.0, -1.0, 0.0, 0.0, -1.0, 0.0, 0.0, -1.0, 0.0, 0.0, -1.0])] * 3)])

# ---- objects
ob_leg_r = bpy.data.objects.new('Leg.R', me_cube_003)
ob_leg_l = bpy.data.objects.new('Leg.L', me_cube_004)
ob_chest = bpy.data.objects.new('Chest', me_cube_001)
ob_arm_l_001 = bpy.data.objects.new('Arm.L.001', me_cube_006)
ob_head = bpy.data.objects.new('Head', me_cube_002)
ob_arm_l = bpy.data.objects.new('Arm.L', me_cube_005)

# ---- transforms, parenting, visibility, modifiers, constraints
ob_leg_r.location = (0.0, 0.0, 0.0)
ob_leg_r.color = (0.8, 0.8, 0.8, 1.0)
_vg = ob_leg_r.vertex_groups.new(name='mixamorig:Hips')
for _i, _w in zip([1, 3, 5, 7, 9, 20, 21, 22, 23, 24, 25, 26, 27, 28, 29, 30, 31], [0.8218, 0.8492, 1.0, 0.9943, 0.002071, 0.09634, 0.149, 0.09824, 0.115, 0.3428, 0.4158, 0.5292, 0.58, 0.0412, 0.002273, 0.02306, 0.01966]): _vg.add([_i], _w, 'REPLACE')
_vg = ob_leg_r.vertex_groups.new(name='mixamorig:LeftUpLeg')
for _i, _w in zip([10, 11, 22, 23, 26, 27, 29, 30], [0.02507, 0.07542, 0.4726, 0.5557, 0.1969, 0.237, 0.1028, 0.1613]): _vg.add([_i], _w, 'REPLACE')
_vg = ob_leg_r.vertex_groups.new(name='mixamorig:RightUpLeg')
for _i, _w in zip([1, 3, 4, 7, 8, 9, 10, 11, 12, 13, 14, 16, 17, 18, 19, 20, 21, 22, 23, 24, 25, 26, 27, 28, 29, 30, 31], [0.1782, 0.1508, 0.001677, 0.005689, 0.9156, 0.7503, 0.8913, 0.5916, 0.1634, 0.03388, 0.2413, 0.05446, 0.008347, 0.001934, 0.3309, 0.9037, 0.851, 0.4291, 0.3293, 0.6572, 0.5842, 0.2739, 0.183, 0.9466, 0.8939, 0.7976, 0.9801]): _vg.add([_i], _w, 'REPLACE')
_vg = ob_leg_r.vertex_groups.new(name='mixamorig:RightLeg')
for _i, _w in zip([2, 4, 8, 9, 10, 11, 12, 13, 14, 16, 17, 18, 19, 28, 29, 30, 31], [0.4677, 0.5158, 0.08442, 0.2428, 0.0836, 0.325, 0.7369, 0.7105, 0.452, 0.8646, 0.7712, 0.004759, 0.3579, 0.01225, 0.001028, 0.01807, 0.0002069]): _vg.add([_i], _w, 'REPLACE')
_vg = ob_leg_r.vertex_groups.new(name='mixamorig:RightFoot')
for _i, _w in zip([2, 4, 13], [0.2044, 0.05642, 0.01145]): _vg.add([_i], _w, 'REPLACE')
_vg = ob_leg_r.vertex_groups.new(name='mixamorig:RightToeBase')
for _i, _w in zip([0, 2, 4, 6, 9, 11, 12, 13, 14, 15, 16, 17, 18, 19], [1.0, 0.3279, 0.4261, 1.0, 0.004881, 0.007979, 0.09976, 0.2442, 0.3067, 1.0, 0.08098, 0.2204, 0.9933, 0.3112]): _vg.add([_i], _w, 'REPLACE')
_m = ob_leg_r.modifiers.new('Armature', 'ARMATURE')
ob_leg_l.location = (0.0, 0.0, 0.0)
ob_leg_l.color = (0.8, 0.8, 0.8, 1.0)
_vg = ob_leg_l.vertex_groups.new(name='mixamorig:Hips')
for _i, _w in zip([1, 3, 5, 7, 8, 9, 10, 11, 20, 21, 22, 23, 24, 25, 26, 27, 28, 29, 30, 31], [0.9943, 1.0, 0.8581, 0.8629, 0.00349, 0.0008943, 0.00739, 0.002018, 0.09824, 0.115, 0.1081, 0.1326, 0.5292, 0.58, 0.4047, 0.4339, 0.01297, 0.0269, 0.03244, 0.01242]): _vg.add([_i], _w, 'REPLACE')
_vg = ob_leg_l.vertex_groups.new(name='mixamorig:LeftUpLeg')
for _i, _w in zip([4, 5, 7, 8, 9, 10, 11, 12, 13, 14, 16, 17, 19, 20, 21, 22, 23, 24, 25, 26, 27, 28, 29, 30, 31], [0.00309, 0.1419, 0.1371, 0.8776, 0.7403, 0.9339, 0.8666, 0.2283, 0.02913, 0.3169, 0.265, 0.04601, 0.3151, 0.4726, 0.5557, 0.8919, 0.8674, 0.1969, 0.237, 0.5953, 0.5661, 0.889, 0.9727, 0.9671, 0.8628]): _vg.add([_i], _w, 'REPLACE')
_vg = ob_leg_l.vertex_groups.new(name='mixamorig:LeftLeg')
for _i, _w in zip([2, 4, 8, 9, 10, 11, 12, 13, 14, 16, 17, 19, 28, 29, 30, 31], [0.2878, 0.5576, 0.0501, 0.1766, 0.0587, 0.1245, 0.5732, 0.6489, 0.3032, 0.5828, 0.6391, 0.3442, 0.001917, 0.0003545, 0.0004325, 0.0004055]): _vg.add([_i], _w, 'REPLACE')
_vg = ob_leg_l.vertex_groups.new(name='mixamorig:LeftFoot')
for _i, _w in zip([2, 4], [0.1578, 0.03902]): _vg.add([_i], _w, 'REPLACE')
_vg = ob_leg_l.vertex_groups.new(name='mixamorig:LeftToeBase')
for _i, _w in zip([0, 2, 4, 6, 9, 11, 12, 13, 14, 15, 16, 17, 18, 19], [1.0, 0.5544, 0.4003, 1.0, 0.007616, 0.006957, 0.1778, 0.3219, 0.3799, 1.0, 0.1522, 0.3149, 1.0, 0.3294]): _vg.add([_i], _w, 'REPLACE')
_vg = ob_leg_l.vertex_groups.new(name='mixamorig:RightUpLeg')
for _i, _w in zip([1, 8, 9, 12, 19, 20, 21, 24, 25, 28, 31], [0.005689, 0.06883, 0.07461, 0.02074, 0.01133, 0.4291, 0.3293, 0.2739, 0.183, 0.09615, 0.1243]): _vg.add([_i], _w, 'REPLACE')
_m = ob_leg_l.modifiers.new('Armature', 'ARMATURE')
ob_chest.location = (0.0, 0.0, 0.0)
ob_chest.color = (0.8, 0.8, 0.8, 1.0)
_vg = ob_chest.vertex_groups.new(name='mixamorig:Hips')
for _i, _w in zip([1, 3, 5, 7], [0.8515, 0.8624, 0.8399, 0.7952]): _vg.add([_i], _w, 'REPLACE')
_vg = ob_chest.vertex_groups.new(name='mixamorig:Spine2')
for _i, _w in zip([0, 2, 4, 6], [0.03867, 0.04947, 0.0426, 0.06101]): _vg.add([_i], _w, 'REPLACE')
_vg = ob_chest.vertex_groups.new(name='mixamorig:LeftShoulder')
for _i, _w in zip([0, 2], [0.8408, 0.8042]): _vg.add([_i], _w, 'REPLACE')
_vg = ob_chest.vertex_groups.new(name='mixamorig:LeftArm')
for _i, _w in zip([0, 2], [0.1205, 0.1464]): _vg.add([_i], _w, 'REPLACE')
_vg = ob_chest.vertex_groups.new(name='mixamorig:RightShoulder')
for _i, _w in zip([4, 6], [0.7945, 0.7991]): _vg.add([_i], _w, 'REPLACE')
_vg = ob_chest.vertex_groups.new(name='mixamorig:RightArm')
for _i, _w in zip([4, 6], [0.1629, 0.1399]): _vg.add([_i], _w, 'REPLACE')
_vg = ob_chest.vertex_groups.new(name='mixamorig:LeftUpLeg')
for _i, _w in zip([1, 3], [0.1485, 0.1376]): _vg.add([_i], _w, 'REPLACE')
_vg = ob_chest.vertex_groups.new(name='mixamorig:RightUpLeg')
for _i, _w in zip([5, 7], [0.1601, 0.2048]): _vg.add([_i], _w, 'REPLACE')
_m = ob_chest.modifiers.new('Armature', 'ARMATURE')
ob_arm_l_001.location = (0.0, 0.0, 0.0)
ob_arm_l_001.color = (0.8, 0.8, 0.8, 1.0)
_vg = ob_arm_l_001.vertex_groups.new(name='mixamorig:Spine1')
for _i, _w in zip([0, 2], [0.01092, 0.009221]): _vg.add([_i], _w, 'REPLACE')
_vg = ob_arm_l_001.vertex_groups.new(name='mixamorig:Spine2')
for _i, _w in zip([0, 1, 2, 3], [0.00527, 0.008693, 0.004522, 0.007538]): _vg.add([_i], _w, 'REPLACE')
_vg = ob_arm_l_001.vertex_groups.new(name='mixamorig:RightShoulder')
for _i, _w in zip([0, 1, 2, 3], [0.5148, 0.4571, 0.5602, 0.4713]): _vg.add([_i], _w, 'REPLACE')
_vg = ob_arm_l_001.vertex_groups.new(name='mixamorig:RightArm')
for _i, _w in zip([0, 1, 2, 3, 4, 5, 6, 7, 8], [0.4683, 0.5339, 0.4244, 0.5206, 0.3466, 0.4518, 0.2801, 0.3448, 0.0008288]): _vg.add([_i], _w, 'REPLACE')
_vg = ob_arm_l_001.vertex_groups.new(name='mixamorig:RightForeArm')
for _i, _w in zip([0, 1, 2, 3, 4, 5, 6, 7, 8, 9, 10, 11, 12, 14, 15], [0.0007101, 0.0002144, 0.001604, 0.0004996, 0.6533, 0.5482, 0.7199, 0.6552, 0.2691, 0.09669, 0.2127, 0.05183, 0.01829, 0.02706, 0.0]): _vg.add([_i], _w, 'REPLACE')
_vg = ob_arm_l_001.vertex_groups.new(name='mixamorig:RightHand')
for _i, _w in zip([4, 5, 6, 7, 8, 9, 10, 11, 12, 13, 14, 15, 16, 17, 18, 19], [1.062e-05, 1.794e-06, 1.207e-05, 2.071e-06, 0.7301, 0.9033, 0.7873, 0.9482, 0.9817, 1.0, 0.9729, 1.0, 1.0, 1.0, 1.0, 1.0]): _vg.add([_i], _w, 'REPLACE')
_m = ob_arm_l_001.modifiers.new('Armature', 'ARMATURE')
ob_head.location = (0.0, 0.0, 0.0)
ob_head.color = (0.8, 0.8, 0.8, 1.0)
_vg = ob_head.vertex_groups.new(name='mixamorig:Spine2')
for _i, _w in zip([9, 14, 23, 24, 29, 36, 43, 48, 50, 57, 58, 117, 118, 119, 120, 121, 122, 123, 124, 125, 126, 137, 138, 139, 140, 141], [0.003259, 0.0009739, 0.01575, 0.1408, 0.2854, 0.01041, 0.1912, 0.2572, 0.1974, 0.2519, 0.01769, 0.6483, 0.3539, 0.2761, 0.4656, 0.7683, 0.6357, 0.3539, 0.2761, 0.4656, 0.7285, 0.3577, 0.1504, 0.1091, 0.3175, 0.561]): _vg.add([_i], _w, 'REPLACE')
_vg = ob_head.vertex_groups.new(name='mixamorig:Neck')
for _i, _w in zip([0, 1, 2, 3, 4, 6, 7, 8, 9, 11, 12, 13, 14, 15, 16, 17, 18, 19, 20, 21, 22, 23, 24, 25, 26, 27, 28, 29, 30, 31, 32, 34, 35, 36, 37, 38, 39, 40, 41, 42, 43, 44, 45, 46, 48, 49, 50, 51, 52, 53, 55, 56, 57, 58, 59, 60, 61, 62, 63, 64, 65, 66, 67, 68, 69, 70, 71, 72, 73, 74, 75, 76, 77, 78, 79, 80, 81, 83, 84, 85, 86, 87, 88, 89, 90, 91, 92, 93, 94, 95, 96, 97, 98, 99, 100, 101, 102, 103, 104, 105, 106, 107, 117, 121, 142, 143, 144, 145, 146, 147, 148, 149, 150, 151, 152, 153, 154, 155, 156, 157, 158, 159, 160, 161], [0.3219, 0.2294, 0.1399, 0.06595, 0.005565, 0.0421, 0.1143, 0.256, 0.4926, 0.04441, 0.1179, 0.2496, 0.4805, 0.02239, 0.09083, 0.182, 0.3108, 0.4723, 0.03396, 0.2374, 0.1021, 0.6535, 0.622, 0.4217, 0.2346, 0.1091, 0.009023, 0.4673, 0.3162, 0.1303, 0.04071, 0.05948, 0.01275, 0.5861, 0.347, 0.1969, 0.09176, 0.00485, 0.4273, 0.2199, 0.5089, 0.3034, 0.1263, 0.03972, 0.5447, 0.3902, 0.5212, 0.2988, 0.1266, 0.04092, 0.006243, 0.111, 0.5032, 0.4023, 0.229, 0.1084, 0.0116, 0.4108, 0.3641, 0.3481, 0.3608, 0.4038, 0.2313, 0.2151, 0.2137, 0.227, 0.2602, 0.1232, 0.1232, 0.1264, 0.1383, 0.1584, 0.05198, 0.05561, 0.0599, 0.06757, 0.07904, 0.001748, 0.004158, 0.007121, 0.01165, 0.281, 0.2583, 0.2901, 0.3393, 0.408, 0.189, 0.1706, 0.1749, 0.1941, 0.2264, 0.117, 0.1029, 0.1012, 0.1077, 0.116, 0.05574, 0.04837, 0.04588, 0.04701, 0.04732, 0.001992, 0.3517, 0.2317, 0.01738, 0.01924, 0.05299, 0.00833, 0.05729, 0.008139, 0.0467, 0.05869, 0.01034, 0.05249, 0.02823, 0.02349, 0.02195, 0.02212, 0.02114, 0.02412, 0.02754, 0.03108, 0.03647, 0.04462]): _vg.add([_i], _w, 'REPLACE')
_vg = ob_head.vertex_groups.new(name='mixamorig:Head')
for _i, _w in zip([0, 1, 2, 3, 4, 5, 6, 7, 8, 9, 10, 11, 12, 13, 14, 15, 16, 17, 18, 19, 20, 21, 22, 23, 24, 25, 26, 27, 28, 29, 30, 31, 32, 33, 34, 35, 36, 37, 38, 39, 40, 41, 42, 43, 44, 45, 46, 47, 48, 49, 50, 51, 52, 53, 54, 55, 56, 57, 58, 59, 60, 61, 62, 63, 64, 65, 66, 67, 68, 69, 70, 71, 72, 73, 74, 75, 76, 77, 78, 79, 80, 81, 82, 83, 84, 85, 86, 87, 88, 89, 90, 91, 92, 93, 94, 95, 96, 97, 98, 99, 100, 101, 102, 103, 104, 105, 106, 107, 108, 109, 110, 111, 112, 113, 114, 115, 116, 127, 128, 129, 130, 131, 132, 133, 134, 135, 136, 142, 143, 144, 145, 146, 147, 148, 149, 150, 151, 152, 153, 154, 155, 156, 157, 158, 159, 160, 161], [0.6781, 0.7706, 0.8601, 0.934, 0.9944, 1.0, 0.9579, 0.8857, 0.744, 0.5042, 1.0, 0.9556, 0.8821, 0.7504, 0.5185, 0.9776, 0.9092, 0.818, 0.6892, 0.5277, 0.966, 0.7626, 0.8979, 0.3307, 0.2372, 0.5783, 0.7654, 0.8909, 0.991, 0.2473, 0.6838, 0.8697, 0.9593, 1.0, 0.9405, 0.9872, 0.4035, 0.653, 0.8031, 0.9082, 0.9951, 0.5727, 0.7801, 0.3, 0.6966, 0.8737, 0.9603, 1.0, 0.1981, 0.6098, 0.2814, 0.7012, 0.8734, 0.9591, 1.0, 0.9938, 0.889, 0.2449, 0.5801, 0.771, 0.8916, 0.9884, 0.5892, 0.6359, 0.6519, 0.6392, 0.5962, 0.7687, 0.7849, 0.7863, 0.773, 0.7398, 0.8768, 0.8768, 0.8736, 0.8617, 0.8416, 0.948, 0.9444, 0.9401, 0.9324, 0.921, 1.0, 0.9983, 0.9958, 0.9929, 0.9884, 0.719, 0.7417, 0.7099, 0.6607, 0.592, 0.811, 0.8294, 0.8251, 0.8059, 0.7736, 0.883, 0.8971, 0.8988, 0.8923, 0.884, 0.9443, 0.9516, 0.9541, 0.953, 0.9527, 0.998, 1.0, 1.0, 1.0, 1.0, 1.0, 1.0, 1.0, 1.0, 1.0, 1.0, 1.0, 1.0, 1.0, 1.0, 1.0, 1.0, 1.0, 1.0, 1.0, 0.9826, 0.9808, 0.947, 0.9917, 0.9427, 0.9919, 0.9533, 0.9413, 0.9897, 0.9475, 0.9718, 0.9765, 0.9781, 0.9779, 0.9789, 0.9759, 0.9725, 0.9689, 0.9635, 0.9554]): _vg.add([_i], _w, 'REPLACE')
_vg = ob_head.vertex_groups.new(name='mixamorig:LeftShoulder')
for _i, _w in zip([137, 138, 139, 140, 141], [0.6404, 0.7672, 0.7811, 0.6279, 0.4309]): _vg.add([_i], _w, 'REPLACE')
_vg = ob_head.vertex_groups.new(name='mixamorig:LeftArm')
for _i, _w in zip([137, 138, 139, 140, 141], [0.001943, 0.08236, 0.1098, 0.05462, 0.008081]): _vg.add([_i], _w, 'REPLACE')
_vg = ob_head.vertex_groups.new(name='mixamorig:RightShoulder')
for _i, _w in zip([118, 119, 120, 122, 123, 124, 125, 126], [0.5937, 0.6328, 0.495, 0.3643, 0.5937, 0.6328, 0.495, 0.2715]): _vg.add([_i], _w, 'REPLACE')
_vg = ob_head.vertex_groups.new(name='mixamorig:RightArm')
for _i, _w in zip([118, 119, 120, 123, 124, 125], [0.05241, 0.09107, 0.03945, 0.05241, 0.09107, 0.03945]): _vg.add([_i], _w, 'REPLACE')
_m = ob_head.modifiers.new('Armature', 'ARMATURE')
ob_arm_l.location = (0.0, 0.0, 0.0)
ob_arm_l.color = (0.8, 0.8, 0.8, 1.0)
_vg = ob_arm_l.vertex_groups.new(name='mixamorig:Spine2')
for _i, _w in zip([0, 1, 2, 3], [0.006848, 0.008262, 0.003369, 0.01126]): _vg.add([_i], _w, 'REPLACE')
_vg = ob_arm_l.vertex_groups.new(name='mixamorig:LeftShoulder')
for _i, _w in zip([0, 1, 2, 3, 6], [0.4746, 0.4345, 0.394, 0.4098, 0.000398]): _vg.add([_i], _w, 'REPLACE')
_vg = ob_arm_l.vertex_groups.new(name='mixamorig:LeftArm')
for _i, _w in zip([0, 1, 2, 3, 4, 5, 6, 7, 8, 10, 11], [0.5177, 0.5566, 0.6024, 0.5788, 0.3008, 0.2882, 0.4176, 0.4456, 0.0003276, 0.0007708, 0.0005723]): _vg.add([_i], _w, 'REPLACE')
_vg = ob_arm_l.vertex_groups.new(name='mixamorig:LeftForeArm')
for _i, _w in zip([0, 1, 2, 3, 4, 5, 6, 7, 8, 9, 10, 11, 12, 14, 18, 19], [0.0008415, 0.0006673, 0.0001667, 0.0001381, 0.6992, 0.7118, 0.582, 0.5544, 0.287, 0.02795, 0.2445, 0.208, 0.02547, 0.01546, 0.001519, 0.0005602]): _vg.add([_i], _w, 'REPLACE')
_vg = ob_arm_l.vertex_groups.new(name='mixamorig:LeftHand')
for _i, _w in zip([4, 5, 6, 7, 8, 9, 10, 11, 12, 13, 14, 15, 16, 17, 18, 19], [3.855e-07, 8.411e-07, 1.041e-06, 2.571e-06, 0.7127, 0.972, 0.7547, 0.7914, 0.9745, 1.0, 0.9845, 1.0, 1.0, 1.0, 0.9985, 0.9994]): _vg.add([_i], _w, 'REPLACE')
_m = ob_arm_l.modifiers.new('Armature', 'ARMATURE')

# ---- collection membership
col_collection.objects.link(ob_leg_r)
col_collection.objects.link(ob_leg_l)
col_collection.objects.link(ob_chest)
col_collection.objects.link(ob_arm_l_001)
col_collection.objects.link(ob_head)
col_collection.objects.link(ob_arm_l)

# ---- scene / render settings (as saved in the file)
scene.frame_start = 1; scene.frame_end = 250; scene.frame_set(67)
scene.render.engine = 'BLENDER_EEVEE_NEXT'
scene.render.fps = 30
scene.cycles.use_denoising = False
scene.cycles.samples = 128
scene.cycles.sampling_pattern = 'TABULATED_SOBOL'
scene.cycles.use_adaptive_sampling = False
scene.cycles.use_light_tree = False
scene.view_settings.view_transform = 'Filmic'
bpy.context.view_layer.update()

# ---- added for rendering (the .blend has no active camera and no usable light): camera, sun
cam_auto = bpy.data.cameras.new('AutoCamera')
cam_auto.lens = 50.0
cam_auto.sensor_width = 36.0
cam_auto.clip_end = 1000.0
ob_auto_camera = bpy.data.objects.new('AutoCamera', cam_auto)
scene.collection.objects.link(ob_auto_camera)
ob_auto_camera.location = (2.84304, -3.41165, 3.34052)
ob_auto_camera.rotation_euler = (1.09748, -7.21219e-08, 0.694738)
scene.camera = ob_auto_camera
light_auto_sun = bpy.data.lights.new('AutoSun', 'SUN')
light_auto_sun.energy = 3.0
light_auto_sun.angle = 0.0523599
ob_auto_sun = bpy.data.objects.new('AutoSun', light_auto_sun)
scene.collection.objects.link(ob_auto_sun)
ob_auto_sun.rotation_euler = (0.872665, 0.174533, 0.523599)
bpy.context.view_layer.update()
